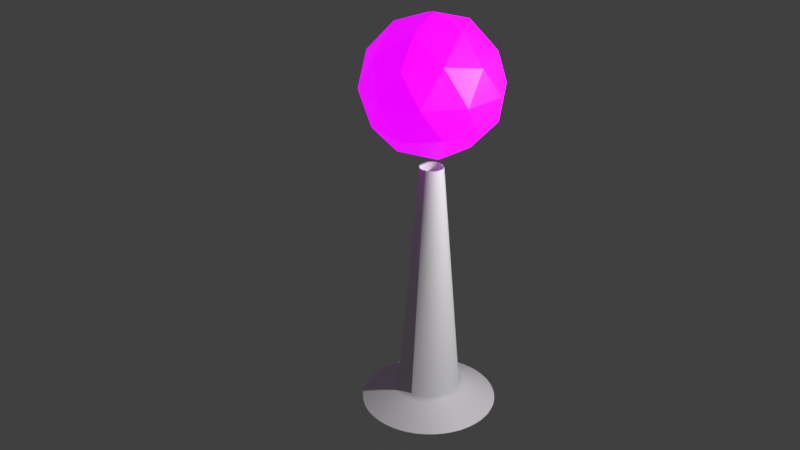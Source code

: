 # Source: AlienStructureDevice.blend  (saved by Blender 2.93.20; exported with 4.5.12 LTS)
import bpy
from mathutils import Matrix  # noqa: F401  (used for matrix-valued properties, if any)

bpy.ops.wm.read_factory_settings(use_empty=True)
scene = bpy.context.scene
scene.name = 'Scene'

# ---- collections
col_collection = bpy.data.collections.new('Collection'); scene.collection.children.link(col_collection)

# ---- materials (node trees are filled in below, after node groups)
mat_material_001 = bpy.data.materials.new('Material.001')
mat_material_001.use_transparent_shadow = False
mat_material_002 = bpy.data.materials.new('Material.002')
mat_material_002.use_transparent_shadow = False

# ---- material node trees
mat_material_001.use_nodes = True; mat_material_001.node_tree.nodes.clear()
_N = mat_material_001.node_tree.nodes; _L = mat_material_001.node_tree.links
n0 = _N.new('ShaderNodeBsdfPrincipled'); n0.name = 'Principled BSDF'; n0.location = (10, 300)
n0.distribution = 'GGX'
n0.subsurface_method = 'BURLEY'
n0.inputs[0].default_value = (0.7991, 0.0, 1.0, 1.0)
n0.inputs[3].default_value = 1.45
n0.inputs[27].default_value = (0.7991, 0.0, 1.0, 1.0)
n0.inputs[28].default_value = 1.0
n1 = _N.new('ShaderNodeOutputMaterial'); n1.name = 'Material Output'; n1.location = (300, 300)
_L.new(n0.outputs[0], n1.inputs[0])
n1.is_active_output = True
mat_material_002.use_nodes = True; mat_material_002.node_tree.nodes.clear()
_N = mat_material_002.node_tree.nodes; _L = mat_material_002.node_tree.links
n0 = _N.new('ShaderNodeBsdfPrincipled'); n0.name = 'Principled BSDF'; n0.location = (10, 300)
n0.distribution = 'GGX'
n0.subsurface_method = 'BURLEY'
n0.inputs[3].default_value = 1.45
n0.inputs[27].default_value = (0.0, 0.0, 0.0, 1.0)
n0.inputs[28].default_value = 1.0
n1 = _N.new('ShaderNodeOutputMaterial'); n1.name = 'Material Output'; n1.location = (300, 300)
_L.new(n0.outputs[0], n1.inputs[0])
n1.is_active_output = True

# ---- world
world_world = bpy.data.worlds.new('World'); scene.world = world_world
world_world.use_nodes = True; world_world.node_tree.nodes.clear()
_N = world_world.node_tree.nodes; _L = world_world.node_tree.links
n0 = _N.new('ShaderNodeOutputWorld'); n0.name = 'World Output'; n0.location = (300, 300)
n1 = _N.new('ShaderNodeBackground'); n1.name = 'Background'; n1.location = (10, 300)
n1.inputs[0].default_value = (0.05088, 0.05088, 0.05088, 1.0)
_L.new(n1.outputs[0], n0.inputs[0])
n0.is_active_output = True
world_world.color = (0.05088, 0.05088, 0.05088)
world_world.use_sun_shadow = False
world_world.sun_shadow_jitter_overblur = 0.0

# ---- cameras
cam_camera = bpy.data.cameras.new('Camera')
cam_camera.clip_end = 100.0
cam_camera.ortho_scale = 7.314

# ---- lights
light_light = bpy.data.lights.new('Light', 'POINT')
light_light.transmission_factor = 0.0
light_light.energy = 1000.0
light_light.shadow_soft_size = 0.1
light_light.shadow_maximum_resolution = 0.006
light_light.use_absolute_resolution = True

# ---- meshes
me_cone = bpy.data.meshes.new('Cone')
me_cone.from_pydata([(-1.283e-09, 1.0, -0.2682), (0.09802, 0.9952, -0.2682), (0.1951, 0.9808, -0.2682), (0.2903, 0.9569, -0.2682), (0.3827, 0.9239, -0.2682), (0.4714, 0.8819, -0.2682), (0.5556, 0.8315, -0.2682), (0.6344, 0.773, -0.2682), (0.7071, 0.7071, -0.2682), (0.773, 0.6344, -0.2682), (0.8315, 0.5556, -0.2682), (0.8819, 0.4714, -0.2682), (0.9239, 0.3827, -0.2682), (0.9569, 0.2903, -0.2682), (0.9808, 0.1951, -0.2682), (0.9952, 0.09802, -0.2682), (1.0, -6.783e-08, -0.2682), (0.9952, -0.09802, -0.2682), (0.9808, -0.1951, -0.2682), (0.9569, -0.2903, -0.2682), (0.9239, -0.3827, -0.2682), (0.8819, -0.4714, -0.2682), (0.8315, -0.5556, -0.2682), (0.773, -0.6344, -0.2682), (0.7071, -0.7071, -0.2682), (0.6344, -0.773, -0.2682), (0.5556, -0.8315, -0.2682), (0.4714, -0.8819, -0.2682), (0.3827, -0.9239, -0.2682), (0.2903, -0.9569, -0.2682), (0.1951, -0.9808, -0.2682), (0.09802, -0.9952, -0.2682), (-8.871e-08, -1.0, -0.2682), (-0.09802, -0.9952, -0.2682), (-0.1951, -0.9808, -0.2682), (-0.2903, -0.9569, -0.2682), (-0.3827, -0.9239, -0.2682), (-0.4714, -0.8819, -0.2682), (-0.5556, -0.8315, -0.2682), (-0.6344, -0.773, -0.2682), (-0.7071, -0.7071, -0.2682), (-0.773, -0.6344, -0.2682), (-0.8315, -0.5556, -0.2682), (-0.8819, -0.4714, -0.2682), (-0.9239, -0.3827, -0.2682), (-0.9569, -0.2903, -0.2682), (-0.9808, -0.1951, -0.2682), (-0.9952, -0.09802, -0.2682), (-1.0, -1.219e-08, -0.2682), (-0.9952, 0.09802, -0.2682), (-0.9808, 0.1951, -0.2682), (-0.9569, 0.2903, -0.2682), (-0.9239, 0.3827, -0.2682), (-0.8819, 0.4714, -0.2682), (-0.8315, 0.5556, -0.2682), (-0.773, 0.6344, -0.2682), (-0.7071, 0.7071, -0.2682), (-0.6344, 0.773, -0.2682), (-0.5556, 0.8315, -0.2682), (-0.4714, 0.8819, -0.2682), (-0.3827, 0.9239, -0.2682), (-0.2903, 0.9569, -0.2682), (-0.1951, 0.9808, -0.2682), (-0.09802, 0.9952, -0.2682), (-1.283e-09, 0.9091, -0.2228), (-1.283e-09, 0.8182, -0.1773), (-1.283e-09, 0.7273, -0.1319), (-1.283e-09, 0.6364, -0.08641), (-1.283e-09, 0.5455, -0.04095), (-1.283e-09, 0.4545, 0.004503), (0.04455, 0.4524, 0.004503), (0.05346, 0.5428, -0.04095), (0.06237, 0.6333, -0.08641), (0.07129, 0.7238, -0.1319), (0.0802, 0.8142, -0.1773), (0.08911, 0.9047, -0.2228), (0.08868, 0.4458, 0.004503), (0.1064, 0.535, -0.04095), (0.1241, 0.6241, -0.08641), (0.1419, 0.7133, -0.1319), (0.1596, 0.8025, -0.1773), (0.1774, 0.8916, -0.2228), (0.1319, 0.435, 0.004503), (0.1583, 0.522, -0.04095), (0.1847, 0.609, -0.08641), (0.2111, 0.696, -0.1319), (0.2375, 0.783, -0.1773), (0.2639, 0.8699, -0.2228), (0.1739, 0.4199, 0.004503), (0.2087, 0.5039, -0.04095), (0.2435, 0.5879, -0.08641), (0.2783, 0.6719, -0.1319), (0.3131, 0.7559, -0.1773), (0.3479, 0.8399, -0.2228), (0.2143, 0.4009, 0.004503), (0.2571, 0.481, -0.04095), (0.3, 0.5612, -0.08641), (0.3428, 0.6414, -0.1319), (0.3857, 0.7216, -0.1773), (0.4285, 0.8017, -0.2228), (0.2525, 0.3779, 0.004503), (0.303, 0.4535, -0.04095), (0.3535, 0.5291, -0.08641), (0.4041, 0.6047, -0.1319), (0.4546, 0.6803, -0.1773), (0.5051, 0.7559, -0.2228), (0.2884, 0.3514, 0.004503), (0.346, 0.4216, -0.04095), (0.4037, 0.4919, -0.08641), (0.4614, 0.5622, -0.1319), (0.519, 0.6325, -0.1773), (0.5767, 0.7027, -0.2228), (0.3214, 0.3214, 0.004503), (0.3857, 0.3857, -0.04095), (0.45, 0.45, -0.08641), (0.5143, 0.5143, -0.1319), (0.5785, 0.5785, -0.1773), (0.6428, 0.6428, -0.2228), (0.3514, 0.2884, 0.004503), (0.4216, 0.346, -0.04095), (0.4919, 0.4037, -0.08641), (0.5622, 0.4614, -0.1319), (0.6325, 0.519, -0.1773), (0.7027, 0.5767, -0.2228), (0.3779, 0.2525, 0.004503), (0.4535, 0.303, -0.04095), (0.5291, 0.3535, -0.08641), (0.6047, 0.4041, -0.1319), (0.6803, 0.4546, -0.1773), (0.7559, 0.5051, -0.2228), (0.4009, 0.2143, 0.004503), (0.481, 0.2571, -0.04095), (0.5612, 0.3, -0.08641), (0.6414, 0.3428, -0.1319), (0.7216, 0.3857, -0.1773), (0.8017, 0.4285, -0.2228), (0.4199, 0.1739, 0.004503), (0.5039, 0.2087, -0.04095), (0.5879, 0.2435, -0.08641), (0.6719, 0.2783, -0.1319), (0.7559, 0.3131, -0.1773), (0.8399, 0.3479, -0.2228), (0.435, 0.1319, 0.004503), (0.522, 0.1583, -0.04095), (0.609, 0.1847, -0.08641), (0.696, 0.2111, -0.1319), (0.783, 0.2375, -0.1773), (0.8699, 0.2639, -0.2228), (0.4458, 0.08868, 0.004503), (0.535, 0.1064, -0.04095), (0.6241, 0.1241, -0.08641), (0.7133, 0.1419, -0.1319), (0.8025, 0.1596, -0.1773), (0.8916, 0.1774, -0.2228), (0.4524, 0.04455, 0.004503), (0.5428, 0.05346, -0.04095), (0.6333, 0.06237, -0.08641), (0.7238, 0.07129, -0.1319), (0.8142, 0.0802, -0.1773), (0.9047, 0.08911, -0.2228), (0.4545, -4.398e-08, 0.004503), (0.5455, -4.796e-08, -0.04095), (0.6364, -5.193e-08, -0.08641), (0.7273, -5.59e-08, -0.1319), (0.8182, -5.988e-08, -0.1773), (0.9091, -6.385e-08, -0.2228), (0.4524, -0.04455, 0.004503), (0.5428, -0.05346, -0.04095), (0.6333, -0.06237, -0.08641), (0.7238, -0.07129, -0.1319), (0.8142, -0.0802, -0.1773), (0.9047, -0.08911, -0.2228), (0.4458, -0.08868, 0.004503), (0.535, -0.1064, -0.04095), (0.6241, -0.1241, -0.08641), (0.7133, -0.1419, -0.1319), (0.8025, -0.1596, -0.1773), (0.8916, -0.1774, -0.2228), (0.435, -0.1319, 0.004503), (0.522, -0.1583, -0.04095), (0.609, -0.1847, -0.08641), (0.696, -0.2111, -0.1319), (0.783, -0.2375, -0.1773), (0.8699, -0.2639, -0.2228), (0.4199, -0.1739, 0.004503), (0.5039, -0.2087, -0.04095), (0.5879, -0.2435, -0.08641), (0.6719, -0.2783, -0.1319), (0.7559, -0.3131, -0.1773), (0.8399, -0.3479, -0.2228), (0.4009, -0.2143, 0.004503), (0.481, -0.2571, -0.04095), (0.5612, -0.3, -0.08641), (0.6414, -0.3428, -0.1319), (0.7216, -0.3857, -0.1773), (0.8017, -0.4285, -0.2228), (0.3779, -0.2525, 0.004503), (0.4535, -0.303, -0.04095), (0.5291, -0.3535, -0.08641), (0.6047, -0.4041, -0.1319), (0.6803, -0.4546, -0.1773), (0.7559, -0.5051, -0.2228), (0.3514, -0.2884, 0.004503), (0.4216, -0.346, -0.04095), (0.4919, -0.4037, -0.08641), (0.5622, -0.4614, -0.1319), (0.6325, -0.519, -0.1773), (0.7027, -0.5767, -0.2228), (0.3214, -0.3214, 0.004503), (0.3857, -0.3857, -0.04095), (0.45, -0.45, -0.08641), (0.5143, -0.5143, -0.1319), (0.5785, -0.5785, -0.1773), (0.6428, -0.6428, -0.2228), (0.2884, -0.3514, 0.004503), (0.346, -0.4216, -0.04095), (0.4037, -0.4919, -0.08641), (0.4614, -0.5622, -0.1319), (0.519, -0.6325, -0.1773), (0.5767, -0.7027, -0.2228), (0.2525, -0.3779, 0.004503), (0.303, -0.4535, -0.04095), (0.3535, -0.5291, -0.08641), (0.4041, -0.6047, -0.1319), (0.4546, -0.6803, -0.1773), (0.5051, -0.7559, -0.2228), (0.2143, -0.4009, 0.004503), (0.2571, -0.481, -0.04095), (0.3, -0.5612, -0.08641), (0.3428, -0.6414, -0.1319), (0.3857, -0.7216, -0.1773), (0.4285, -0.8017, -0.2228), (0.1739, -0.4199, 0.004503), (0.2087, -0.5039, -0.04095), (0.2435, -0.5879, -0.08641), (0.2783, -0.6719, -0.1319), (0.3131, -0.7559, -0.1773), (0.3479, -0.8399, -0.2228), (0.1319, -0.435, 0.004503), (0.1583, -0.522, -0.04095), (0.1847, -0.609, -0.08641), (0.2111, -0.696, -0.1319), (0.2375, -0.783, -0.1773), (0.2639, -0.8699, -0.2228), (0.08868, -0.4458, 0.004503), (0.1064, -0.535, -0.04095), (0.1241, -0.6241, -0.08641), (0.1419, -0.7133, -0.1319), (0.1596, -0.8025, -0.1773), (0.1774, -0.8916, -0.2228), (0.04455, -0.4524, 0.004503), (0.05346, -0.5428, -0.04095), (0.06237, -0.6333, -0.08641), (0.07129, -0.7238, -0.1319), (0.0802, -0.8142, -0.1773), (0.08911, -0.9047, -0.2228), (-4.102e-08, -0.4545, 0.004503), (-4.897e-08, -0.5455, -0.04095), (-5.692e-08, -0.6364, -0.08641), (-6.486e-08, -0.7273, -0.1319), (-7.281e-08, -0.8182, -0.1773), (-8.076e-08, -0.9091, -0.2228), (-0.04455, -0.4524, 0.004503), (-0.05346, -0.5428, -0.04095), (-0.06237, -0.6333, -0.08641), (-0.07129, -0.7238, -0.1319), (-0.0802, -0.8142, -0.1773), (-0.08911, -0.9047, -0.2228), (-0.08868, -0.4458, 0.004503), (-0.1064, -0.535, -0.04095), (-0.1241, -0.6241, -0.08641), (-0.1419, -0.7133, -0.1319), (-0.1596, -0.8025, -0.1773), (-0.1774, -0.8916, -0.2228), (-0.1319, -0.435, 0.004503), (-0.1583, -0.522, -0.04095), (-0.1847, -0.609, -0.08641), (-0.2111, -0.696, -0.1319), (-0.2375, -0.783, -0.1773), (-0.2639, -0.8699, -0.2228), (-0.1739, -0.4199, 0.004503), (-0.2087, -0.5039, -0.04095), (-0.2435, -0.5879, -0.08641), (-0.2783, -0.6719, -0.1319), (-0.3131, -0.7559, -0.1773), (-0.3479, -0.8399, -0.2228), (-0.2143, -0.4009, 0.004503), (-0.2571, -0.481, -0.04095), (-0.3, -0.5612, -0.08641), (-0.3428, -0.6414, -0.1319), (-0.3857, -0.7216, -0.1773), (-0.4285, -0.8017, -0.2228), (-0.2525, -0.3779, 0.004503), (-0.303, -0.4535, -0.04095), (-0.3535, -0.5291, -0.08641), (-0.4041, -0.6047, -0.1319), (-0.4546, -0.6803, -0.1773), (-0.5051, -0.7559, -0.2228), (-0.2884, -0.3514, 0.004503), (-0.346, -0.4216, -0.04095), (-0.4037, -0.4919, -0.08641), (-0.4614, -0.5622, -0.1319), (-0.519, -0.6325, -0.1773), (-0.5767, -0.7027, -0.2228), (-0.3214, -0.3214, 0.004503), (-0.3857, -0.3857, -0.04095), (-0.45, -0.45, -0.08641), (-0.5143, -0.5143, -0.1319), (-0.5785, -0.5785, -0.1773), (-0.6428, -0.6428, -0.2228), (-0.3514, -0.2884, 0.004503), (-0.4216, -0.346, -0.04095), (-0.4919, -0.4037, -0.08641), (-0.5622, -0.4614, -0.1319), (-0.6325, -0.519, -0.1773), (-0.7027, -0.5767, -0.2228), (-0.3779, -0.2525, 0.004503), (-0.4535, -0.303, -0.04095), (-0.5291, -0.3535, -0.08641), (-0.6047, -0.4041, -0.1319), (-0.6803, -0.4546, -0.1773), (-0.7559, -0.5051, -0.2228), (-0.4009, -0.2143, 0.004503), (-0.481, -0.2571, -0.04095), (-0.5612, -0.3, -0.08641), (-0.6414, -0.3428, -0.1319), (-0.7216, -0.3857, -0.1773), (-0.8017, -0.4285, -0.2228), (-0.4199, -0.1739, 0.004503), (-0.5039, -0.2087, -0.04095), (-0.5879, -0.2435, -0.08641), (-0.6719, -0.2783, -0.1319), (-0.7559, -0.3131, -0.1773), (-0.8399, -0.3479, -0.2228), (-0.435, -0.1319, 0.004503), (-0.522, -0.1583, -0.04095), (-0.609, -0.1847, -0.08641), (-0.696, -0.2111, -0.1319), (-0.783, -0.2375, -0.1773), (-0.8699, -0.2639, -0.2228), (-0.4458, -0.08868, 0.004503), (-0.535, -0.1064, -0.04095), (-0.6241, -0.1241, -0.08641), (-0.7133, -0.1419, -0.1319), (-0.8025, -0.1596, -0.1773), (-0.8916, -0.1774, -0.2228), (-0.4524, -0.04455, 0.004503), (-0.5428, -0.05346, -0.04095), (-0.6333, -0.06237, -0.08641), (-0.7238, -0.07129, -0.1319), (-0.8142, -0.0802, -0.1773), (-0.9047, -0.08911, -0.2228), (-0.017, 0.1726, 3.51), (-0.03383, 0.1701, 3.51), (-0.05034, 0.166, 3.51), (-0.06637, 0.1602, 3.51), (-0.4545, -1.869e-08, 0.004503), (-0.5455, -1.761e-08, -0.04095), (-0.6364, -1.653e-08, -0.08641), (-0.7273, -1.544e-08, -0.1319), (-0.8182, -1.436e-08, -0.1773), (-0.9091, -1.327e-08, -0.2228), (-0.08175, 0.1529, 3.51), (-0.09635, 0.1442, 3.51), (-0.11, 0.1341, 3.51), (-0.1226, 0.1226, 3.51), (-0.4524, 0.04455, 0.004503), (-0.5428, 0.05346, -0.04095), (-0.6333, 0.06237, -0.08641), (-0.7238, 0.07129, -0.1319), (-0.8142, 0.0802, -0.1773), (-0.9047, 0.08911, -0.2228), (-0.1341, 0.11, 3.51), (-0.1442, 0.09635, 3.51), (-0.1529, 0.08175, 3.51), (-0.1602, 0.06637, 3.51), (-0.4458, 0.08868, 0.004503), (-0.535, 0.1064, -0.04095), (-0.6241, 0.1241, -0.08641), (-0.7133, 0.1419, -0.1319), (-0.8025, 0.1596, -0.1773), (-0.8916, 0.1774, -0.2228), (-0.166, 0.05034, 3.51), (-0.1701, 0.03383, 3.51), (-0.1726, 0.017, 3.51), (-0.1734, -3.392e-08, 3.51), (-0.435, 0.1319, 0.004503), (-0.522, 0.1583, -0.04095), (-0.609, 0.1847, -0.08641), (-0.696, 0.2111, -0.1319), (-0.783, 0.2375, -0.1773), (-0.8699, 0.2639, -0.2228), (-0.1726, -0.017, 3.51), (-0.1701, -0.03383, 3.51), (-0.166, -0.05034, 3.51), (-0.1602, -0.06637, 3.51), (-0.4199, 0.1739, 0.004503), (-0.5039, 0.2087, -0.04095), (-0.5879, 0.2435, -0.08641), (-0.6719, 0.2783, -0.1319), (-0.7559, 0.3131, -0.1773), (-0.8399, 0.3479, -0.2228), (-0.1529, -0.08175, 3.51), (-0.1442, -0.09635, 3.51), (-0.1341, -0.11, 3.51), (-0.1226, -0.1226, 3.51), (-0.4009, 0.2143, 0.004503), (-0.481, 0.2571, -0.04095), (-0.5612, 0.3, -0.08641), (-0.6414, 0.3428, -0.1319), (-0.7216, 0.3857, -0.1773), (-0.8017, 0.4285, -0.2228), (-0.11, -0.1341, 3.51), (-0.09635, -0.1442, 3.51), (-0.08175, -0.1529, 3.51), (-0.06637, -0.1602, 3.51), (-0.3779, 0.2525, 0.004503), (-0.4535, 0.303, -0.04095), (-0.5291, 0.3535, -0.08641), (-0.6047, 0.4041, -0.1319), (-0.6803, 0.4546, -0.1773), (-0.7559, 0.5051, -0.2228), (-0.05034, -0.166, 3.51), (-0.03383, -0.1701, 3.51), (-0.017, -0.1726, 3.51), (-1.17e-08, -0.1734, 3.51), (-0.3514, 0.2884, 0.004503), (-0.4216, 0.346, -0.04095), (-0.4919, 0.4037, -0.08641), (-0.5622, 0.4614, -0.1319), (-0.6325, 0.519, -0.1773), (-0.7027, 0.5767, -0.2228), (0.017, -0.1726, 3.51), (0.03383, -0.1701, 3.51), (0.05034, -0.166, 3.51), (0.06637, -0.1602, 3.51), (-0.3214, 0.3214, 0.004503), (-0.3857, 0.3857, -0.04095), (-0.45, 0.45, -0.08641), (-0.5143, 0.5143, -0.1319), (-0.5785, 0.5785, -0.1773), (-0.6428, 0.6428, -0.2228), (0.08175, -0.1529, 3.51), (0.09635, -0.1442, 3.51), (0.11, -0.1341, 3.51), (0.1226, -0.1226, 3.51), (-0.2884, 0.3514, 0.004503), (-0.346, 0.4216, -0.04095), (-0.4037, 0.4919, -0.08641), (-0.4614, 0.5622, -0.1319), (-0.519, 0.6325, -0.1773), (-0.5767, 0.7027, -0.2228), (0.1341, -0.11, 3.51), (0.1442, -0.09635, 3.51), (0.1529, -0.08175, 3.51), (0.1602, -0.06637, 3.51), (-0.2525, 0.3779, 0.004503), (-0.303, 0.4535, -0.04095), (-0.3535, 0.5291, -0.08641), (-0.4041, 0.6047, -0.1319), (-0.4546, 0.6803, -0.1773), (-0.5051, 0.7559, -0.2228), (0.166, -0.05034, 3.51), (0.1701, -0.03383, 3.51), (0.1726, -0.017, 3.51), (0.1734, -4.356e-08, 3.51), (-0.2143, 0.4009, 0.004503), (-0.2571, 0.481, -0.04095), (-0.3, 0.5612, -0.08641), (-0.3428, 0.6414, -0.1319), (-0.3857, 0.7216, -0.1773), (-0.4285, 0.8017, -0.2228), (0.1726, 0.017, 3.51), (0.1701, 0.03383, 3.51), (0.166, 0.05034, 3.51), (0.1602, 0.06637, 3.51), (-0.1739, 0.4199, 0.004503), (-0.2087, 0.5039, -0.04095), (-0.2435, 0.5879, -0.08641), (-0.2783, 0.6719, -0.1319), (-0.3131, 0.7559, -0.1773), (-0.3479, 0.8399, -0.2228), (0.1529, 0.08175, 3.51), (0.1442, 0.09635, 3.51), (0.1341, 0.11, 3.51), (0.1226, 0.1226, 3.51), (-0.1319, 0.435, 0.004503), (-0.1583, 0.522, -0.04095), (-0.1847, 0.609, -0.08641), (-0.2111, 0.696, -0.1319), (-0.2375, 0.783, -0.1773), (-0.2639, 0.8699, -0.2228), (0.11, 0.1341, 3.51), (0.09635, 0.1442, 3.51), (0.08175, 0.1529, 3.51), (0.06637, 0.1602, 3.51), (-0.08868, 0.4458, 0.004503), (-0.1064, 0.535, -0.04095), (-0.1241, 0.6241, -0.08641), (-0.1419, 0.7133, -0.1319), (-0.1596, 0.8025, -0.1773), (-0.1774, 0.8916, -0.2228), (0.05034, 0.166, 3.51), (0.03383, 0.1701, 3.51), (0.017, 0.1726, 3.51), (3.458e-09, 0.1734, 3.51), (-0.04455, 0.4524, 0.004503), (-0.05346, 0.5428, -0.04095), (-0.06237, 0.6333, -0.08641), (-0.07129, 0.7238, -0.1319), (-0.0802, 0.8142, -0.1773), (-0.08911, 0.9047, -0.2228), (0.0, 0.0, 3.68), (0.7236, -0.5257, 4.233), (-0.2764, -0.8506, 4.233), (-0.8944, 0.0, 4.233), (-0.2764, 0.8506, 4.233), (0.7236, 0.5257, 4.233), (0.2764, -0.8506, 5.127), (-0.7236, -0.5257, 5.127), (-0.7236, 0.5257, 5.127), (0.2764, 0.8506, 5.127), (0.8944, 0.0, 5.127), (0.0, 0.0, 5.68), (-0.1625, -0.5, 3.829), (0.4253, -0.309, 3.829), (0.2629, -0.809, 4.154), (0.8506, 0.0, 4.154), (0.4253, 0.309, 3.829), (-0.5257, 0.0, 3.829), (-0.6882, -0.5, 4.154), (-0.1625, 0.5, 3.829), (-0.6882, 0.5, 4.154), (0.2629, 0.809, 4.154), (0.9511, -0.309, 4.68), (0.9511, 0.309, 4.68), (0.0, -1.0, 4.68), (0.5878, -0.809, 4.68), (-0.9511, -0.309, 4.68), (-0.5878, -0.809, 4.68), (-0.5878, 0.809, 4.68), (-0.9511, 0.309, 4.68), (0.5878, 0.809, 4.68), (0.0, 1.0, 4.68), (0.6882, -0.5, 5.206), (-0.2629, -0.809, 5.206), (-0.8506, 0.0, 5.206), (-0.2629, 0.809, 5.206), (0.6882, 0.5, 5.206), (0.1625, -0.5, 5.531), (0.5257, 0.0, 5.531), (-0.4253, -0.309, 5.531), (-0.4253, 0.309, 5.531), (0.1625, 0.5, 5.531)], [], [(63, 511, 64, 0), (511, 510, 65, 64), (510, 509, 66, 65), (509, 508, 67, 66), (508, 507, 68, 67), (507, 506, 69, 68), (62, 501, 511, 63), (501, 500, 510, 511), (500, 499, 509, 510), (499, 498, 508, 509), (498, 497, 507, 508), (497, 496, 506, 507), (238, 232, 435, 434), (112, 106, 492, 485), (506, 496, 353, 352), (316, 310, 404, 403), (61, 491, 501, 62), (491, 490, 500, 501), (490, 489, 499, 500), (489, 488, 498, 499), (488, 487, 497, 498), (487, 486, 496, 497), (190, 184, 455, 454), (426, 416, 373, 372), (268, 262, 424, 423), (142, 136, 475, 474), (60, 481, 491, 61), (481, 480, 490, 491), (480, 479, 489, 490), (479, 478, 488, 489), (478, 477, 487, 488), (477, 476, 486, 487), (346, 340, 393, 392), (220, 214, 444, 443), (94, 88, 495, 494), (476, 466, 362, 355), (59, 471, 481, 60), (471, 470, 480, 481), (470, 469, 479, 480), (469, 468, 478, 479), (468, 467, 477, 478), (467, 466, 476, 477), (298, 292, 413, 412), (172, 166, 464, 463), (396, 386, 382, 375), (250, 244, 433, 432), (58, 461, 471, 59), (461, 460, 470, 471), (460, 459, 469, 470), (459, 458, 468, 469), (458, 457, 467, 468), (457, 456, 466, 467), (124, 118, 484, 483), (328, 322, 402, 395), (202, 196, 453, 452), (76, 70, 504, 503), (57, 451, 461, 58), (451, 450, 460, 461), (450, 449, 459, 460), (449, 448, 458, 459), (448, 447, 457, 458), (447, 446, 456, 457), (446, 436, 365, 364), (280, 274, 422, 415), (154, 148, 473, 472), (366, 356, 385, 384), (56, 441, 451, 57), (441, 440, 450, 451), (440, 439, 449, 450), (439, 438, 448, 449), (438, 437, 447, 448), (437, 436, 446, 447), (232, 226, 442, 435), (106, 100, 493, 492), (496, 486, 354, 353), (310, 304, 405, 404), (55, 431, 441, 56), (431, 430, 440, 441), (430, 429, 439, 440), (429, 428, 438, 439), (428, 427, 437, 438), (427, 426, 436, 437), (184, 178, 462, 455), (416, 406, 374, 373), (262, 256, 425, 424), (136, 130, 482, 475), (54, 421, 431, 55), (421, 420, 430, 431), (420, 419, 429, 430), (419, 418, 428, 429), (418, 417, 427, 428), (417, 416, 426, 427), (340, 334, 394, 393), (214, 208, 445, 444), (88, 82, 502, 495), (466, 456, 363, 362), (53, 411, 421, 54), (411, 410, 420, 421), (410, 409, 419, 420), (409, 408, 418, 419), (408, 407, 417, 418), (407, 406, 416, 417), (292, 286, 414, 413), (166, 160, 465, 464), (386, 376, 383, 382), (244, 238, 434, 433), (52, 401, 411, 53), (401, 400, 410, 411), (400, 399, 409, 410), (399, 398, 408, 409), (398, 397, 407, 408), (397, 396, 406, 407), (118, 112, 485, 484), (69, 506, 352, 505), (322, 316, 403, 402), (196, 190, 454, 453), (51, 391, 401, 52), (391, 390, 400, 401), (390, 389, 399, 400), (389, 388, 398, 399), (388, 387, 397, 398), (387, 386, 396, 397), (70, 69, 505, 504), (436, 426, 372, 365), (274, 268, 423, 422), (148, 142, 474, 473), (50, 381, 391, 51), (381, 380, 390, 391), (380, 379, 389, 390), (379, 378, 388, 389), (378, 377, 387, 388), (377, 376, 386, 387), (356, 346, 392, 385), (226, 220, 443, 442), (100, 94, 494, 493), (486, 476, 355, 354), (49, 371, 381, 50), (371, 370, 380, 381), (370, 369, 379, 380), (369, 368, 378, 379), (368, 367, 377, 378), (367, 366, 376, 377), (304, 298, 412, 405), (178, 172, 463, 462), (406, 396, 375, 374), (256, 250, 432, 425), (48, 361, 371, 49), (361, 360, 370, 371), (360, 359, 369, 370), (359, 358, 368, 369), (358, 357, 367, 368), (357, 356, 366, 367), (130, 124, 483, 482), (334, 328, 395, 394), (208, 202, 452, 445), (82, 76, 503, 502), (47, 351, 361, 48), (351, 350, 360, 361), (350, 349, 359, 360), (349, 348, 358, 359), (348, 347, 357, 358), (347, 346, 356, 357), (456, 446, 364, 363), (286, 280, 415, 414), (160, 154, 472, 465), (376, 366, 384, 383), (46, 345, 351, 47), (345, 344, 350, 351), (344, 343, 349, 350), (343, 342, 348, 349), (342, 341, 347, 348), (341, 340, 346, 347), (45, 339, 345, 46), (339, 338, 344, 345), (338, 337, 343, 344), (337, 336, 342, 343), (336, 335, 341, 342), (335, 334, 340, 341), (44, 333, 339, 45), (333, 332, 338, 339), (332, 331, 337, 338), (331, 330, 336, 337), (330, 329, 335, 336), (329, 328, 334, 335), (43, 327, 333, 44), (327, 326, 332, 333), (326, 325, 331, 332), (325, 324, 330, 331), (324, 323, 329, 330), (323, 322, 328, 329), (42, 321, 327, 43), (321, 320, 326, 327), (320, 319, 325, 326), (319, 318, 324, 325), (318, 317, 323, 324), (317, 316, 322, 323), (41, 315, 321, 42), (315, 314, 320, 321), (314, 313, 319, 320), (313, 312, 318, 319), (312, 311, 317, 318), (311, 310, 316, 317), (40, 309, 315, 41), (309, 308, 314, 315), (308, 307, 313, 314), (307, 306, 312, 313), (306, 305, 311, 312), (305, 304, 310, 311), (39, 303, 309, 40), (303, 302, 308, 309), (302, 301, 307, 308), (301, 300, 306, 307), (300, 299, 305, 306), (299, 298, 304, 305), (38, 297, 303, 39), (297, 296, 302, 303), (296, 295, 301, 302), (295, 294, 300, 301), (294, 293, 299, 300), (293, 292, 298, 299), (37, 291, 297, 38), (291, 290, 296, 297), (290, 289, 295, 296), (289, 288, 294, 295), (288, 287, 293, 294), (287, 286, 292, 293), (36, 285, 291, 37), (285, 284, 290, 291), (284, 283, 289, 290), (283, 282, 288, 289), (282, 281, 287, 288), (281, 280, 286, 287), (35, 279, 285, 36), (279, 278, 284, 285), (278, 277, 283, 284), (277, 276, 282, 283), (276, 275, 281, 282), (275, 274, 280, 281), (34, 273, 279, 35), (273, 272, 278, 279), (272, 271, 277, 278), (271, 270, 276, 277), (270, 269, 275, 276), (269, 268, 274, 275), (33, 267, 273, 34), (267, 266, 272, 273), (266, 265, 271, 272), (265, 264, 270, 271), (264, 263, 269, 270), (263, 262, 268, 269), (32, 261, 267, 33), (261, 260, 266, 267), (260, 259, 265, 266), (259, 258, 264, 265), (258, 257, 263, 264), (257, 256, 262, 263), (31, 255, 261, 32), (255, 254, 260, 261), (254, 253, 259, 260), (253, 252, 258, 259), (252, 251, 257, 258), (251, 250, 256, 257), (30, 249, 255, 31), (249, 248, 254, 255), (248, 247, 253, 254), (247, 246, 252, 253), (246, 245, 251, 252), (245, 244, 250, 251), (29, 243, 249, 30), (243, 242, 248, 249), (242, 241, 247, 248), (241, 240, 246, 247), (240, 239, 245, 246), (239, 238, 244, 245), (28, 237, 243, 29), (237, 236, 242, 243), (236, 235, 241, 242), (235, 234, 240, 241), (234, 233, 239, 240), (233, 232, 238, 239), (27, 231, 237, 28), (231, 230, 236, 237), (230, 229, 235, 236), (229, 228, 234, 235), (228, 227, 233, 234), (227, 226, 232, 233), (26, 225, 231, 27), (225, 224, 230, 231), (224, 223, 229, 230), (223, 222, 228, 229), (222, 221, 227, 228), (221, 220, 226, 227), (25, 219, 225, 26), (219, 218, 224, 225), (218, 217, 223, 224), (217, 216, 222, 223), (216, 215, 221, 222), (215, 214, 220, 221), (24, 213, 219, 25), (213, 212, 218, 219), (212, 211, 217, 218), (211, 210, 216, 217), (210, 209, 215, 216), (209, 208, 214, 215), (23, 207, 213, 24), (207, 206, 212, 213), (206, 205, 211, 212), (205, 204, 210, 211), (204, 203, 209, 210), (203, 202, 208, 209), (22, 201, 207, 23), (201, 200, 206, 207), (200, 199, 205, 206), (199, 198, 204, 205), (198, 197, 203, 204), (197, 196, 202, 203), (21, 195, 201, 22), (195, 194, 200, 201), (194, 193, 199, 200), (193, 192, 198, 199), (192, 191, 197, 198), (191, 190, 196, 197), (20, 189, 195, 21), (189, 188, 194, 195), (188, 187, 193, 194), (187, 186, 192, 193), (186, 185, 191, 192), (185, 184, 190, 191), (19, 183, 189, 20), (183, 182, 188, 189), (182, 181, 187, 188), (181, 180, 186, 187), (180, 179, 185, 186), (179, 178, 184, 185), (18, 177, 183, 19), (177, 176, 182, 183), (176, 175, 181, 182), (175, 174, 180, 181), (174, 173, 179, 180), (173, 172, 178, 179), (17, 171, 177, 18), (171, 170, 176, 177), (170, 169, 175, 176), (169, 168, 174, 175), (168, 167, 173, 174), (167, 166, 172, 173), (16, 165, 171, 17), (165, 164, 170, 171), (164, 163, 169, 170), (163, 162, 168, 169), (162, 161, 167, 168), (161, 160, 166, 167), (15, 159, 165, 16), (159, 158, 164, 165), (158, 157, 163, 164), (157, 156, 162, 163), (156, 155, 161, 162), (155, 154, 160, 161), (14, 153, 159, 15), (153, 152, 158, 159), (152, 151, 157, 158), (151, 150, 156, 157), (150, 149, 155, 156), (149, 148, 154, 155), (13, 147, 153, 14), (147, 146, 152, 153), (146, 145, 151, 152), (145, 144, 150, 151), (144, 143, 149, 150), (143, 142, 148, 149), (12, 141, 147, 13), (141, 140, 146, 147), (140, 139, 145, 146), (139, 138, 144, 145), (138, 137, 143, 144), (137, 136, 142, 143), (11, 135, 141, 12), (135, 134, 140, 141), (134, 133, 139, 140), (133, 132, 138, 139), (132, 131, 137, 138), (131, 130, 136, 137), (10, 129, 135, 11), (129, 128, 134, 135), (128, 127, 133, 134), (127, 126, 132, 133), (126, 125, 131, 132), (125, 124, 130, 131), (9, 123, 129, 10), (123, 122, 128, 129), (122, 121, 127, 128), (121, 120, 126, 127), (120, 119, 125, 126), (119, 118, 124, 125), (8, 117, 123, 9), (117, 116, 122, 123), (116, 115, 121, 122), (115, 114, 120, 121), (114, 113, 119, 120), (113, 112, 118, 119), (7, 111, 117, 8), (111, 110, 116, 117), (110, 109, 115, 116), (109, 108, 114, 115), (108, 107, 113, 114), (107, 106, 112, 113), (6, 105, 111, 7), (105, 104, 110, 111), (104, 103, 109, 110), (103, 102, 108, 109), (102, 101, 107, 108), (101, 100, 106, 107), (5, 99, 105, 6), (99, 98, 104, 105), (98, 97, 103, 104), (97, 96, 102, 103), (96, 95, 101, 102), (95, 94, 100, 101), (4, 93, 99, 5), (93, 92, 98, 99), (92, 91, 97, 98), (91, 90, 96, 97), (90, 89, 95, 96), (89, 88, 94, 95), (3, 87, 93, 4), (87, 86, 92, 93), (86, 85, 91, 92), (85, 84, 90, 91), (84, 83, 89, 90), (83, 82, 88, 89), (2, 81, 87, 3), (81, 80, 86, 87), (80, 79, 85, 86), (79, 78, 84, 85), (78, 77, 83, 84), (77, 76, 82, 83), (1, 75, 81, 2), (75, 74, 80, 81), (74, 73, 79, 80), (73, 72, 78, 79), (72, 71, 77, 78), (71, 70, 76, 77), (0, 64, 75, 1), (64, 65, 74, 75), (65, 66, 73, 74), (66, 67, 72, 73), (67, 68, 71, 72), (68, 69, 70, 71), (512, 525, 524), (513, 525, 527), (512, 524, 529), (512, 529, 531), (512, 531, 528), (513, 527, 534), (514, 526, 536), (515, 530, 538), (516, 532, 540), (517, 533, 542), (513, 534, 537), (514, 536, 539), (515, 538, 541), (516, 540, 543), (517, 542, 535), (518, 544, 549), (519, 545, 551), (520, 546, 552), (521, 547, 553), (522, 548, 550), (550, 553, 523), (550, 548, 553), (548, 521, 553), (553, 552, 523), (553, 547, 552), (547, 520, 552), (552, 551, 523), (552, 546, 551), (546, 519, 551), (551, 549, 523), (551, 545, 549), (545, 518, 549), (549, 550, 523), (549, 544, 550), (544, 522, 550), (535, 548, 522), (535, 542, 548), (542, 521, 548), (543, 547, 521), (543, 540, 547), (540, 520, 547), (541, 546, 520), (541, 538, 546), (538, 519, 546), (539, 545, 519), (539, 536, 545), (536, 518, 545), (537, 544, 518), (537, 534, 544), (534, 522, 544), (542, 543, 521), (542, 533, 543), (533, 516, 543), (540, 541, 520), (540, 532, 541), (532, 515, 541), (538, 539, 519), (538, 530, 539), (530, 514, 539), (536, 537, 518), (536, 526, 537), (526, 513, 537), (534, 535, 522), (534, 527, 535), (527, 517, 535), (528, 533, 517), (528, 531, 533), (531, 516, 533), (531, 532, 516), (531, 529, 532), (529, 515, 532), (529, 530, 515), (529, 524, 530), (524, 514, 530), (527, 528, 517), (527, 525, 528), (525, 512, 528), (524, 526, 514), (524, 525, 526), (525, 513, 526)])
me_cone.polygons.foreach_set('use_smooth', [1, 1, 1, 1, 1, 1, 1, 1, 1, 1, 1, 1, 1, 1, 1, 1, 1, 1, 1, 1, 1, 1, 1, 1, 1, 1, 1, 1, 1, 1, 1, 1, 1, 1, 1, 1, 1, 1, 1, 1, 1, 1, 1, 1, 1, 1, 1, 1, 1, 1, 1, 1, 1, 1, 1, 1, 1, 1, 1, 1, 1, 1, 1, 1, 1, 1, 1, 1, 1, 1, 1, 1, 1, 1, 1, 1, 1, 1, 1, 1, 1, 1, 1, 1, 1, 1, 1, 1, 1, 1, 1, 1, 1, 1, 1, 1, 1, 1, 1, 1, 1, 1, 1, 1, 1, 1, 1, 1, 1, 1, 1, 1, 1, 1, 1, 1, 1, 1, 1, 1, 1, 1, 1, 1, 1, 1, 1, 1, 1, 1, 1, 1, 1, 1, 1, 1, 1, 1, 1, 1, 1, 1, 1, 1, 1, 1, 1, 1, 1, 1, 1, 1, 1, 1, 1, 1, 1, 1, 1, 1, 1, 1, 1, 1, 1, 1, 1, 1, 1, 1, 1, 1, 1, 1, 1, 1, 1, 1, 1, 1, 1, 1, 1, 1, 1, 1, 1, 1, 1, 1, 1, 1, 1, 1, 1, 1, 1, 1, 1, 1, 1, 1, 1, 1, 1, 1, 1, 1, 1, 1, 1, 1, 1, 1, 1, 1, 1, 1, 1, 1, 1, 1, 1, 1, 1, 1, 1, 1, 1, 1, 1, 1, 1, 1, 1, 1, 1, 1, 1, 1, 1, 1, 1, 1, 1, 1, 1, 1, 1, 1, 1, 1, 1, 1, 1, 1, 1, 1, 1, 1, 1, 1, 1, 1, 1, 1, 1, 1, 1, 1, 1, 1, 1, 1, 1, 1, 1, 1, 1, 1, 1, 1, 1, 1, 1, 1, 1, 1, 1, 1, 1, 1, 1, 1, 1, 1, 1, 1, 1, 1, 1, 1, 1, 1, 1, 1, 1, 1, 1, 1, 1, 1, 1, 1, 1, 1, 1, 1, 1, 1, 1, 1, 1, 1, 1, 1, 1, 1, 1, 1, 1, 1, 1, 1, 1, 1, 1, 1, 1, 1, 1, 1, 1, 1, 1, 1, 1, 1, 1, 1, 1, 1, 1, 1, 1, 1, 1, 1, 1, 1, 1, 1, 1, 1, 1, 1, 1, 1, 1, 1, 1, 1, 1, 1, 1, 1, 1, 1, 1, 1, 1, 1, 1, 1, 1, 1, 1, 1, 1, 1, 1, 1, 1, 1, 1, 1, 1, 1, 1, 1, 1, 1, 1, 1, 1, 1, 1, 1, 1, 1, 1, 1, 1, 1, 1, 1, 1, 1, 1, 1, 1, 1, 1, 1, 1, 1, 1, 1, 1, 1, 1, 1, 1, 1, 1, 1, 1, 1, 1, 1, 1, 1, 1, 1, 1, 1, 1, 1, 0, 0, 0, 0, 0, 0, 0, 0, 0, 0, 0, 0, 0, 0, 0, 0, 0, 0, 0, 0, 0, 0, 0, 0, 0, 0, 0, 0, 0, 0, 0, 0, 0, 0, 0, 0, 0, 0, 0, 0, 0, 0, 0, 0, 0, 0, 0, 0, 0, 0, 0, 0, 0, 0, 0, 0, 0, 0, 0, 0, 0, 0, 0, 0, 0, 0, 0, 0, 0, 0, 0, 0, 0, 0, 0, 0, 0, 0, 0, 0])
me_cone.polygons.foreach_set('material_index', [1, 1, 1, 1, 1, 1, 1, 1, 1, 1, 1, 1, 1, 1, 1, 1, 1, 1, 1, 1, 1, 1, 1, 1, 1, 1, 1, 1, 1, 1, 1, 1, 1, 1, 1, 1, 1, 1, 1, 1, 1, 1, 1, 1, 1, 1, 1, 1, 1, 1, 1, 1, 1, 1, 1, 1, 1, 1, 1, 1, 1, 1, 1, 1, 1, 1, 1, 1, 1, 1, 1, 1, 1, 1, 1, 1, 1, 1, 1, 1, 1, 1, 1, 1, 1, 1, 1, 1, 1, 1, 1, 1, 1, 1, 1, 1, 1, 1, 1, 1, 1, 1, 1, 1, 1, 1, 1, 1, 1, 1, 1, 1, 1, 1, 1, 1, 1, 1, 1, 1, 1, 1, 1, 1, 1, 1, 1, 1, 1, 1, 1, 1, 1, 1, 1, 1, 1, 1, 1, 1, 1, 1, 1, 1, 1, 1, 1, 1, 1, 1, 1, 1, 1, 1, 1, 1, 1, 1, 1, 1, 1, 1, 1, 1, 1, 1, 1, 1, 1, 1, 1, 1, 1, 1, 1, 1, 1, 1, 1, 1, 1, 1, 1, 1, 1, 1, 1, 1, 1, 1, 1, 1, 1, 1, 1, 1, 1, 1, 1, 1, 1, 1, 1, 1, 1, 1, 1, 1, 1, 1, 1, 1, 1, 1, 1, 1, 1, 1, 1, 1, 1, 1, 1, 1, 1, 1, 1, 1, 1, 1, 1, 1, 1, 1, 1, 1, 1, 1, 1, 1, 1, 1, 1, 1, 1, 1, 1, 1, 1, 1, 1, 1, 1, 1, 1, 1, 1, 1, 1, 1, 1, 1, 1, 1, 1, 1, 1, 1, 1, 1, 1, 1, 1, 1, 1, 1, 1, 1, 1, 1, 1, 1, 1, 1, 1, 1, 1, 1, 1, 1, 1, 1, 1, 1, 1, 1, 1, 1, 1, 1, 1, 1, 1, 1, 1, 1, 1, 1, 1, 1, 1, 1, 1, 1, 1, 1, 1, 1, 1, 1, 1, 1, 1, 1, 1, 1, 1, 1, 1, 1, 1, 1, 1, 1, 1, 1, 1, 1, 1, 1, 1, 1, 1, 1, 1, 1, 1, 1, 1, 1, 1, 1, 1, 1, 1, 1, 1, 1, 1, 1, 1, 1, 1, 1, 1, 1, 1, 1, 1, 1, 1, 1, 1, 1, 1, 1, 1, 1, 1, 1, 1, 1, 1, 1, 1, 1, 1, 1, 1, 1, 1, 1, 1, 1, 1, 1, 1, 1, 1, 1, 1, 1, 1, 1, 1, 1, 1, 1, 1, 1, 1, 1, 1, 1, 1, 1, 1, 1, 1, 1, 1, 1, 1, 1, 1, 1, 1, 1, 1, 1, 1, 1, 1, 1, 1, 1, 1, 1, 1, 1, 1, 1, 1, 1, 1, 1, 1, 1, 0, 0, 0, 0, 0, 0, 0, 0, 0, 0, 0, 0, 0, 0, 0, 0, 0, 0, 0, 0, 0, 0, 0, 0, 0, 0, 0, 0, 0, 0, 0, 0, 0, 0, 0, 0, 0, 0, 0, 0, 0, 0, 0, 0, 0, 0, 0, 0, 0, 0, 0, 0, 0, 0, 0, 0, 0, 0, 0, 0, 0, 0, 0, 0, 0, 0, 0, 0, 0, 0, 0, 0, 0, 0, 0, 0, 0, 0, 0, 0])
_uv = me_cone.uv_layers.new(name='UVMap')
_uv.uv.foreach_set('vector', [0.451, 0.9976, 0.4554, 0.9524, 0.5, 0.9545, 0.5, 1.0, 0.4554, 0.9524, 0.4599, 0.9071, 0.5, 0.9091, 0.5, 0.9545, 0.4599, 0.9071, 0.4644, 0.8619, 0.5, 0.8636, 0.5, 0.9091, 0.4644, 0.8619, 0.4688, 0.8166, 0.5, 0.8182, 0.5, 0.8636, 0.4688, 0.8166, 0.4733, 0.7714, 0.5, 0.7727, 0.5, 0.8182, 0.4733, 0.7714, 0.4777, 0.7262, 0.5, 0.7273, 0.5, 0.7727, 0.4025, 0.9904, 0.4113, 0.9458, 0.4554, 0.9524, 0.451, 0.9976, 0.4113, 0.9458, 0.4202, 0.9012, 0.4599, 0.9071, 0.4554, 0.9524, 0.4202, 0.9012, 0.4291, 0.8566, 0.4644, 0.8619, 0.4599, 0.9071, 0.4291, 0.8566, 0.4379, 0.8121, 0.4688, 0.8166, 0.4644, 0.8619, 0.4379, 0.8121, 0.4468, 0.7675, 0.4733, 0.7714, 0.4688, 0.8166, 0.4468, 0.7675, 0.4557, 0.7229, 0.4777, 0.7262, 0.4733, 0.7714, 0.566, 0.2825, 0.587, 0.29, 0.587, 0.29, 0.566, 0.2825, 0.6607, 0.6607, 0.6442, 0.6757, 0.6442, 0.6757, 0.6607, 0.6607, 0.4777, 0.7262, 0.4557, 0.7229, 0.4557, 0.7229, 0.4777, 0.7262, 0.311, 0.3737, 0.3243, 0.3558, 0.3243, 0.3558, 0.311, 0.3737, 0.3549, 0.9785, 0.3681, 0.935, 0.4113, 0.9458, 0.4025, 0.9904, 0.3681, 0.935, 0.3812, 0.8915, 0.4202, 0.9012, 0.4113, 0.9458, 0.3812, 0.8915, 0.3944, 0.848, 0.4291, 0.8566, 0.4202, 0.9012, 0.3944, 0.848, 0.4076, 0.8045, 0.4379, 0.8121, 0.4291, 0.8566, 0.4076, 0.8045, 0.4208, 0.761, 0.4468, 0.7675, 0.4379, 0.8121, 0.4208, 0.761, 0.434, 0.7175, 0.4557, 0.7229, 0.4468, 0.7675, 0.7004, 0.3929, 0.71, 0.413, 0.71, 0.413, 0.7004, 0.3929, 0.3243, 0.6442, 0.311, 0.6263, 0.311, 0.6263, 0.3243, 0.6442, 0.4557, 0.2771, 0.4777, 0.2738, 0.4777, 0.2738, 0.4557, 0.2771, 0.7175, 0.566, 0.71, 0.587, 0.71, 0.587, 0.7175, 0.566, 0.3087, 0.9619, 0.3261, 0.9199, 0.3681, 0.935, 0.3549, 0.9785, 0.3261, 0.9199, 0.3434, 0.878, 0.3812, 0.8915, 0.3681, 0.935, 0.3434, 0.878, 0.3608, 0.836, 0.3944, 0.848, 0.3812, 0.8915, 0.3608, 0.836, 0.3782, 0.794, 0.4076, 0.8045, 0.3944, 0.848, 0.3782, 0.794, 0.3956, 0.752, 0.4208, 0.761, 0.4076, 0.8045, 0.3956, 0.752, 0.413, 0.71, 0.434, 0.7175, 0.4208, 0.761, 0.2738, 0.4777, 0.2771, 0.4557, 0.2771, 0.4557, 0.2738, 0.4777, 0.6263, 0.311, 0.6442, 0.3243, 0.6442, 0.3243, 0.6263, 0.311, 0.6071, 0.7004, 0.587, 0.71, 0.587, 0.71, 0.6071, 0.7004, 0.413, 0.71, 0.3929, 0.7004, 0.3929, 0.7004, 0.413, 0.71, 0.2643, 0.941, 0.2857, 0.9009, 0.3261, 0.9199, 0.3087, 0.9619, 0.2857, 0.9009, 0.3072, 0.8608, 0.3434, 0.878, 0.3261, 0.9199, 0.3072, 0.8608, 0.3286, 0.8207, 0.3608, 0.836, 0.3434, 0.878, 0.3286, 0.8207, 0.35, 0.7806, 0.3782, 0.794, 0.3608, 0.836, 0.35, 0.7806, 0.3714, 0.7405, 0.3956, 0.752, 0.3782, 0.794, 0.3714, 0.7405, 0.3929, 0.7004, 0.413, 0.71, 0.3956, 0.752, 0.3558, 0.3243, 0.3737, 0.311, 0.3737, 0.311, 0.3558, 0.3243, 0.7229, 0.4557, 0.7262, 0.4777, 0.7262, 0.4777, 0.7229, 0.4557, 0.29, 0.587, 0.2825, 0.566, 0.2825, 0.566, 0.29, 0.587, 0.5223, 0.2738, 0.5443, 0.2771, 0.5443, 0.2771, 0.5223, 0.2738, 0.2222, 0.9157, 0.2475, 0.8779, 0.2857, 0.9009, 0.2643, 0.941, 0.2475, 0.8779, 0.2727, 0.8401, 0.3072, 0.8608, 0.2857, 0.9009, 0.2727, 0.8401, 0.298, 0.8024, 0.3286, 0.8207, 0.3072, 0.8608, 0.298, 0.8024, 0.3232, 0.7646, 0.35, 0.7806, 0.3286, 0.8207, 0.3232, 0.7646, 0.3485, 0.7268, 0.3714, 0.7405, 0.35, 0.7806, 0.3485, 0.7268, 0.3737, 0.689, 0.3929, 0.7004, 0.3714, 0.7405, 0.689, 0.6263, 0.6757, 0.6442, 0.6757, 0.6442, 0.689, 0.6263, 0.29, 0.413, 0.2996, 0.3929, 0.2996, 0.3929, 0.29, 0.413, 0.6757, 0.3558, 0.689, 0.3737, 0.689, 0.3737, 0.6757, 0.3558, 0.5443, 0.7229, 0.5223, 0.7262, 0.5223, 0.7262, 0.5443, 0.7229, 0.1828, 0.8865, 0.2116, 0.8514, 0.2475, 0.8779, 0.2222, 0.9157, 0.2116, 0.8514, 0.2405, 0.8162, 0.2727, 0.8401, 0.2475, 0.8779, 0.2405, 0.8162, 0.2693, 0.7811, 0.298, 0.8024, 0.2727, 0.8401, 0.2693, 0.7811, 0.2981, 0.746, 0.3232, 0.7646, 0.298, 0.8024, 0.2981, 0.746, 0.327, 0.7108, 0.3485, 0.7268, 0.3232, 0.7646, 0.327, 0.7108, 0.3558, 0.6757, 0.3737, 0.689, 0.3485, 0.7268, 0.3558, 0.6757, 0.3393, 0.6607, 0.3393, 0.6607, 0.3558, 0.6757, 0.413, 0.29, 0.434, 0.2825, 0.434, 0.2825, 0.413, 0.29, 0.7262, 0.5223, 0.7229, 0.5443, 0.7229, 0.5443, 0.7262, 0.5223, 0.2738, 0.5223, 0.2727, 0.5, 0.2727, 0.5, 0.2738, 0.5223, 0.1464, 0.8536, 0.1786, 0.8214, 0.2116, 0.8514, 0.1828, 0.8865, 0.1786, 0.8214, 0.2107, 0.7893, 0.2405, 0.8162, 0.2116, 0.8514, 0.2107, 0.7893, 0.2429, 0.7571, 0.2693, 0.7811, 0.2405, 0.8162, 0.2429, 0.7571, 0.275, 0.725, 0.2981, 0.746, 0.2693, 0.7811, 0.275, 0.725, 0.3072, 0.6928, 0.327, 0.7108, 0.2981, 0.746, 0.3072, 0.6928, 0.3393, 0.6607, 0.3558, 0.6757, 0.327, 0.7108, 0.587, 0.29, 0.6071, 0.2996, 0.6071, 0.2996, 0.587, 0.29, 0.6442, 0.6757, 0.6263, 0.689, 0.6263, 0.689, 0.6442, 0.6757, 0.4557, 0.7229, 0.434, 0.7175, 0.434, 0.7175, 0.4557, 0.7229, 0.3243, 0.3558, 0.3393, 0.3393, 0.3393, 0.3393, 0.3243, 0.3558, 0.1135, 0.8172, 0.1486, 0.7884, 0.1786, 0.8214, 0.1464, 0.8536, 0.1486, 0.7884, 0.1838, 0.7595, 0.2107, 0.7893, 0.1786, 0.8214, 0.1838, 0.7595, 0.2189, 0.7307, 0.2429, 0.7571, 0.2107, 0.7893, 0.2189, 0.7307, 0.254, 0.7019, 0.275, 0.725, 0.2429, 0.7571, 0.254, 0.7019, 0.2892, 0.673, 0.3072, 0.6928, 0.275, 0.725, 0.2892, 0.673, 0.3243, 0.6442, 0.3393, 0.6607, 0.3072, 0.6928, 0.71, 0.413, 0.7175, 0.434, 0.7175, 0.434, 0.71, 0.413, 0.311, 0.6263, 0.2996, 0.6071, 0.2996, 0.6071, 0.311, 0.6263, 0.4777, 0.2738, 0.5, 0.2727, 0.5, 0.2727, 0.4777, 0.2738, 0.71, 0.587, 0.7004, 0.6071, 0.7004, 0.6071, 0.71, 0.587, 0.08427, 0.7778, 0.1221, 0.7525, 0.1486, 0.7884, 0.1135, 0.8172, 0.1221, 0.7525, 0.1599, 0.7273, 0.1838, 0.7595, 0.1486, 0.7884, 0.1599, 0.7273, 0.1976, 0.702, 0.2189, 0.7307, 0.1838, 0.7595, 0.1976, 0.702, 0.2354, 0.6768, 0.254, 0.7019, 0.2189, 0.7307, 0.2354, 0.6768, 0.2732, 0.6515, 0.2892, 0.673, 0.254, 0.7019, 0.2732, 0.6515, 0.311, 0.6263, 0.3243, 0.6442, 0.2892, 0.673, 0.2771, 0.4557, 0.2825, 0.434, 0.2825, 0.434, 0.2771, 0.4557, 0.6442, 0.3243, 0.6607, 0.3393, 0.6607, 0.3393, 0.6442, 0.3243, 0.587, 0.71, 0.566, 0.7175, 0.566, 0.7175, 0.587, 0.71, 0.3929, 0.7004, 0.3737, 0.689, 0.3737, 0.689, 0.3929, 0.7004, 0.05904, 0.7357, 0.09913, 0.7143, 0.1221, 0.7525, 0.08427, 0.7778, 0.09913, 0.7143, 0.1392, 0.6928, 0.1599, 0.7273, 0.1221, 0.7525, 0.1392, 0.6928, 0.1793, 0.6714, 0.1976, 0.702, 0.1599, 0.7273, 0.1793, 0.6714, 0.2194, 0.65, 0.2354, 0.6768, 0.1976, 0.702, 0.2194, 0.65, 0.2595, 0.6286, 0.2732, 0.6515, 0.2354, 0.6768, 0.2595, 0.6286, 0.2996, 0.6071, 0.311, 0.6263, 0.2732, 0.6515, 0.3737, 0.311, 0.3929, 0.2996, 0.3929, 0.2996, 0.3737, 0.311, 0.7262, 0.4777, 0.7273, 0.5, 0.7273, 0.5, 0.7262, 0.4777, 0.2825, 0.566, 0.2771, 0.5443, 0.2771, 0.5443, 0.2825, 0.566, 0.5443, 0.2771, 0.566, 0.2825, 0.566, 0.2825, 0.5443, 0.2771, 0.03806, 0.6913, 0.08005, 0.6739, 0.09913, 0.7143, 0.05904, 0.7357, 0.08005, 0.6739, 0.122, 0.6566, 0.1392, 0.6928, 0.09913, 0.7143, 0.122, 0.6566, 0.164, 0.6392, 0.1793, 0.6714, 0.1392, 0.6928, 0.164, 0.6392, 0.206, 0.6218, 0.2194, 0.65, 0.1793, 0.6714, 0.206, 0.6218, 0.248, 0.6044, 0.2595, 0.6286, 0.2194, 0.65, 0.248, 0.6044, 0.29, 0.587, 0.2996, 0.6071, 0.2595, 0.6286, 0.6757, 0.6442, 0.6607, 0.6607, 0.6607, 0.6607, 0.6757, 0.6442, 0.5, 0.7273, 0.4777, 0.7262, 0.4777, 0.7262, 0.5, 0.7273, 0.2996, 0.3929, 0.311, 0.3737, 0.311, 0.3737, 0.2996, 0.3929, 0.689, 0.3737, 0.7004, 0.3929, 0.7004, 0.3929, 0.689, 0.3737, 0.02153, 0.6451, 0.06503, 0.6319, 0.08005, 0.6739, 0.03806, 0.6913, 0.06503, 0.6319, 0.1085, 0.6188, 0.122, 0.6566, 0.08005, 0.6739, 0.1085, 0.6188, 0.152, 0.6056, 0.164, 0.6392, 0.122, 0.6566, 0.152, 0.6056, 0.1955, 0.5924, 0.206, 0.6218, 0.164, 0.6392, 0.1955, 0.5924, 0.239, 0.5792, 0.248, 0.6044, 0.206, 0.6218, 0.239, 0.5792, 0.2825, 0.566, 0.29, 0.587, 0.248, 0.6044, 0.5223, 0.7262, 0.5, 0.7273, 0.5, 0.7273, 0.5223, 0.7262, 0.3393, 0.6607, 0.3243, 0.6442, 0.3243, 0.6442, 0.3393, 0.6607, 0.434, 0.2825, 0.4557, 0.2771, 0.4557, 0.2771, 0.434, 0.2825, 0.7229, 0.5443, 0.7175, 0.566, 0.7175, 0.566, 0.7229, 0.5443, 0.009607, 0.5975, 0.05419, 0.5887, 0.06503, 0.6319, 0.02153, 0.6451, 0.05419, 0.5887, 0.09877, 0.5798, 0.1085, 0.6188, 0.06503, 0.6319, 0.09877, 0.5798, 0.1434, 0.5709, 0.152, 0.6056, 0.1085, 0.6188, 0.1434, 0.5709, 0.1879, 0.5621, 0.1955, 0.5924, 0.152, 0.6056, 0.1879, 0.5621, 0.2325, 0.5532, 0.239, 0.5792, 0.1955, 0.5924, 0.2325, 0.5532, 0.2771, 0.5443, 0.2825, 0.566, 0.239, 0.5792, 0.2727, 0.5, 0.2738, 0.4777, 0.2738, 0.4777, 0.2727, 0.5, 0.6071, 0.2996, 0.6263, 0.311, 0.6263, 0.311, 0.6071, 0.2996, 0.6263, 0.689, 0.6071, 0.7004, 0.6071, 0.7004, 0.6263, 0.689, 0.434, 0.7175, 0.413, 0.71, 0.413, 0.71, 0.434, 0.7175, 0.002408, 0.549, 0.04764, 0.5446, 0.05419, 0.5887, 0.009607, 0.5975, 0.04764, 0.5446, 0.09288, 0.5401, 0.09877, 0.5798, 0.05419, 0.5887, 0.09288, 0.5401, 0.1381, 0.5356, 0.1434, 0.5709, 0.09877, 0.5798, 0.1381, 0.5356, 0.1834, 0.5312, 0.1879, 0.5621, 0.1434, 0.5709, 0.1834, 0.5312, 0.2286, 0.5267, 0.2325, 0.5532, 0.1879, 0.5621, 0.2286, 0.5267, 0.2738, 0.5223, 0.2771, 0.5443, 0.2325, 0.5532, 0.3393, 0.3393, 0.3558, 0.3243, 0.3558, 0.3243, 0.3393, 0.3393, 0.7175, 0.434, 0.7229, 0.4557, 0.7229, 0.4557, 0.7175, 0.434, 0.2996, 0.6071, 0.29, 0.587, 0.29, 0.587, 0.2996, 0.6071, 0.5, 0.2727, 0.5223, 0.2738, 0.5223, 0.2738, 0.5, 0.2727, 0.0, 0.5, 0.04545, 0.5, 0.04764, 0.5446, 0.002408, 0.549, 0.04545, 0.5, 0.09091, 0.5, 0.09288, 0.5401, 0.04764, 0.5446, 0.09091, 0.5, 0.1364, 0.5, 0.1381, 0.5356, 0.09288, 0.5401, 0.1364, 0.5, 0.1818, 0.5, 0.1834, 0.5312, 0.1381, 0.5356, 0.1818, 0.5, 0.2273, 0.5, 0.2286, 0.5267, 0.1834, 0.5312, 0.2273, 0.5, 0.2727, 0.5, 0.2738, 0.5223, 0.2286, 0.5267, 0.7004, 0.6071, 0.689, 0.6263, 0.689, 0.6263, 0.7004, 0.6071, 0.2825, 0.434, 0.29, 0.413, 0.29, 0.413, 0.2825, 0.434, 0.6607, 0.3393, 0.6757, 0.3558, 0.6757, 0.3558, 0.6607, 0.3393, 0.566, 0.7175, 0.5443, 0.7229, 0.5443, 0.7229, 0.566, 0.7175, 0.002408, 0.451, 0.04764, 0.4554, 0.04545, 0.5, 0.0, 0.5, 0.04764, 0.4554, 0.09288, 0.4599, 0.09091, 0.5, 0.04545, 0.5, 0.09288, 0.4599, 0.1381, 0.4644, 0.1364, 0.5, 0.09091, 0.5, 0.1381, 0.4644, 0.1834, 0.4688, 0.1818, 0.5, 0.1364, 0.5, 0.1834, 0.4688, 0.2286, 0.4733, 0.2273, 0.5, 0.1818, 0.5, 0.2286, 0.4733, 0.2738, 0.4777, 0.2727, 0.5, 0.2273, 0.5, 0.3737, 0.689, 0.3558, 0.6757, 0.3558, 0.6757, 0.3737, 0.689, 0.3929, 0.2996, 0.413, 0.29, 0.413, 0.29, 0.3929, 0.2996, 0.7273, 0.5, 0.7262, 0.5223, 0.7262, 0.5223, 0.7273, 0.5, 0.2771, 0.5443, 0.2738, 0.5223, 0.2738, 0.5223, 0.2771, 0.5443, 0.009607, 0.4025, 0.05419, 0.4113, 0.04764, 0.4554, 0.002408, 0.451, 0.05419, 0.4113, 0.09877, 0.4202, 0.09288, 0.4599, 0.04764, 0.4554, 0.09877, 0.4202, 0.1434, 0.4291, 0.1381, 0.4644, 0.09288, 0.4599, 0.1434, 0.4291, 0.1879, 0.4379, 0.1834, 0.4688, 0.1381, 0.4644, 0.1879, 0.4379, 0.2325, 0.4468, 0.2286, 0.4733, 0.1834, 0.4688, 0.2325, 0.4468, 0.2771, 0.4557, 0.2738, 0.4777, 0.2286, 0.4733, 0.02153, 0.3549, 0.06503, 0.3681, 0.05419, 0.4113, 0.009607, 0.4025, 0.06503, 0.3681, 0.1085, 0.3812, 0.09877, 0.4202, 0.05419, 0.4113, 0.1085, 0.3812, 0.152, 0.3944, 0.1434, 0.4291, 0.09877, 0.4202, 0.152, 0.3944, 0.1955, 0.4076, 0.1879, 0.4379, 0.1434, 0.4291, 0.1955, 0.4076, 0.239, 0.4208, 0.2325, 0.4468, 0.1879, 0.4379, 0.239, 0.4208, 0.2825, 0.434, 0.2771, 0.4557, 0.2325, 0.4468, 0.03806, 0.3087, 0.08005, 0.3261, 0.06503, 0.3681, 0.02153, 0.3549, 0.08005, 0.3261, 0.122, 0.3434, 0.1085, 0.3812, 0.06503, 0.3681, 0.122, 0.3434, 0.164, 0.3608, 0.152, 0.3944, 0.1085, 0.3812, 0.164, 0.3608, 0.206, 0.3782, 0.1955, 0.4076, 0.152, 0.3944, 0.206, 0.3782, 0.248, 0.3956, 0.239, 0.4208, 0.1955, 0.4076, 0.248, 0.3956, 0.29, 0.413, 0.2825, 0.434, 0.239, 0.4208, 0.05904, 0.2643, 0.09913, 0.2857, 0.08005, 0.3261, 0.03806, 0.3087, 0.09913, 0.2857, 0.1392, 0.3072, 0.122, 0.3434, 0.08005, 0.3261, 0.1392, 0.3072, 0.1793, 0.3286, 0.164, 0.3608, 0.122, 0.3434, 0.1793, 0.3286, 0.2194, 0.35, 0.206, 0.3782, 0.164, 0.3608, 0.2194, 0.35, 0.2595, 0.3714, 0.248, 0.3956, 0.206, 0.3782, 0.2595, 0.3714, 0.2996, 0.3929, 0.29, 0.413, 0.248, 0.3956, 0.08427, 0.2222, 0.1221, 0.2475, 0.09913, 0.2857, 0.05904, 0.2643, 0.1221, 0.2475, 0.1599, 0.2727, 0.1392, 0.3072, 0.09913, 0.2857, 0.1599, 0.2727, 0.1976, 0.298, 0.1793, 0.3286, 0.1392, 0.3072, 0.1976, 0.298, 0.2354, 0.3232, 0.2194, 0.35, 0.1793, 0.3286, 0.2354, 0.3232, 0.2732, 0.3485, 0.2595, 0.3714, 0.2194, 0.35, 0.2732, 0.3485, 0.311, 0.3737, 0.2996, 0.3929, 0.2595, 0.3714, 0.1135, 0.1828, 0.1486, 0.2116, 0.1221, 0.2475, 0.08427, 0.2222, 0.1486, 0.2116, 0.1838, 0.2405, 0.1599, 0.2727, 0.1221, 0.2475, 0.1838, 0.2405, 0.2189, 0.2693, 0.1976, 0.298, 0.1599, 0.2727, 0.2189, 0.2693, 0.254, 0.2981, 0.2354, 0.3232, 0.1976, 0.298, 0.254, 0.2981, 0.2892, 0.327, 0.2732, 0.3485, 0.2354, 0.3232, 0.2892, 0.327, 0.3243, 0.3558, 0.311, 0.3737, 0.2732, 0.3485, 0.1464, 0.1464, 0.1786, 0.1786, 0.1486, 0.2116, 0.1135, 0.1828, 0.1786, 0.1786, 0.2107, 0.2107, 0.1838, 0.2405, 0.1486, 0.2116, 0.2107, 0.2107, 0.2429, 0.2429, 0.2189, 0.2693, 0.1838, 0.2405, 0.2429, 0.2429, 0.275, 0.275, 0.254, 0.2981, 0.2189, 0.2693, 0.275, 0.275, 0.3072, 0.3072, 0.2892, 0.327, 0.254, 0.2981, 0.3072, 0.3072, 0.3393, 0.3393, 0.3243, 0.3558, 0.2892, 0.327, 0.1828, 0.1135, 0.2116, 0.1486, 0.1786, 0.1786, 0.1464, 0.1464, 0.2116, 0.1486, 0.2405, 0.1838, 0.2107, 0.2107, 0.1786, 0.1786, 0.2405, 0.1838, 0.2693, 0.2189, 0.2429, 0.2429, 0.2107, 0.2107, 0.2693, 0.2189, 0.2981, 0.254, 0.275, 0.275, 0.2429, 0.2429, 0.2981, 0.254, 0.327, 0.2892, 0.3072, 0.3072, 0.275, 0.275, 0.327, 0.2892, 0.3558, 0.3243, 0.3393, 0.3393, 0.3072, 0.3072, 0.2222, 0.08427, 0.2475, 0.1221, 0.2116, 0.1486, 0.1828, 0.1135, 0.2475, 0.1221, 0.2727, 0.1599, 0.2405, 0.1838, 0.2116, 0.1486, 0.2727, 0.1599, 0.298, 0.1976, 0.2693, 0.2189, 0.2405, 0.1838, 0.298, 0.1976, 0.3232, 0.2354, 0.2981, 0.254, 0.2693, 0.2189, 0.3232, 0.2354, 0.3485, 0.2732, 0.327, 0.2892, 0.2981, 0.254, 0.3485, 0.2732, 0.3737, 0.311, 0.3558, 0.3243, 0.327, 0.2892, 0.2643, 0.05904, 0.2857, 0.09913, 0.2475, 0.1221, 0.2222, 0.08427, 0.2857, 0.09913, 0.3072, 0.1392, 0.2727, 0.1599, 0.2475, 0.1221, 0.3072, 0.1392, 0.3286, 0.1793, 0.298, 0.1976, 0.2727, 0.1599, 0.3286, 0.1793, 0.35, 0.2194, 0.3232, 0.2354, 0.298, 0.1976, 0.35, 0.2194, 0.3714, 0.2595, 0.3485, 0.2732, 0.3232, 0.2354, 0.3714, 0.2595, 0.3929, 0.2996, 0.3737, 0.311, 0.3485, 0.2732, 0.3087, 0.03806, 0.3261, 0.08005, 0.2857, 0.09913, 0.2643, 0.05904, 0.3261, 0.08005, 0.3434, 0.122, 0.3072, 0.1392, 0.2857, 0.09913, 0.3434, 0.122, 0.3608, 0.164, 0.3286, 0.1793, 0.3072, 0.1392, 0.3608, 0.164, 0.3782, 0.206, 0.35, 0.2194, 0.3286, 0.1793, 0.3782, 0.206, 0.3956, 0.248, 0.3714, 0.2595, 0.35, 0.2194, 0.3956, 0.248, 0.413, 0.29, 0.3929, 0.2996, 0.3714, 0.2595, 0.3549, 0.02153, 0.3681, 0.06503, 0.3261, 0.08005, 0.3087, 0.03806, 0.3681, 0.06503, 0.3812, 0.1085, 0.3434, 0.122, 0.3261, 0.08005, 0.3812, 0.1085, 0.3944, 0.152, 0.3608, 0.164, 0.3434, 0.122, 0.3944, 0.152, 0.4076, 0.1955, 0.3782, 0.206, 0.3608, 0.164, 0.4076, 0.1955, 0.4208, 0.239, 0.3956, 0.248, 0.3782, 0.206, 0.4208, 0.239, 0.434, 0.2825, 0.413, 0.29, 0.3956, 0.248, 0.4025, 0.009607, 0.4113, 0.05419, 0.3681, 0.06503, 0.3549, 0.02153, 0.4113, 0.05419, 0.4202, 0.09877, 0.3812, 0.1085, 0.3681, 0.06503, 0.4202, 0.09877, 0.4291, 0.1434, 0.3944, 0.152, 0.3812, 0.1085, 0.4291, 0.1434, 0.4379, 0.1879, 0.4076, 0.1955, 0.3944, 0.152, 0.4379, 0.1879, 0.4468, 0.2325, 0.4208, 0.239, 0.4076, 0.1955, 0.4468, 0.2325, 0.4557, 0.2771, 0.434, 0.2825, 0.4208, 0.239, 0.451, 0.002408, 0.4554, 0.04764, 0.4113, 0.05419, 0.4025, 0.009607, 0.4554, 0.04764, 0.4599, 0.09288, 0.4202, 0.09877, 0.4113, 0.05419, 0.4599, 0.09288, 0.4644, 0.1381, 0.4291, 0.1434, 0.4202, 0.09877, 0.4644, 0.1381, 0.4688, 0.1834, 0.4379, 0.1879, 0.4291, 0.1434, 0.4688, 0.1834, 0.4733, 0.2286, 0.4468, 0.2325, 0.4379, 0.1879, 0.4733, 0.2286, 0.4777, 0.2738, 0.4557, 0.2771, 0.4468, 0.2325, 0.5, 0.0, 0.5, 0.04545, 0.4554, 0.04764, 0.451, 0.002408, 0.5, 0.04545, 0.5, 0.09091, 0.4599, 0.09288, 0.4554, 0.04764, 0.5, 0.09091, 0.5, 0.1364, 0.4644, 0.1381, 0.4599, 0.09288, 0.5, 0.1364, 0.5, 0.1818, 0.4688, 0.1834, 0.4644, 0.1381, 0.5, 0.1818, 0.5, 0.2273, 0.4733, 0.2286, 0.4688, 0.1834, 0.5, 0.2273, 0.5, 0.2727, 0.4777, 0.2738, 0.4733, 0.2286, 0.549, 0.002408, 0.5446, 0.04764, 0.5, 0.04545, 0.5, 0.0, 0.5446, 0.04764, 0.5401, 0.09288, 0.5, 0.09091, 0.5, 0.04545, 0.5401, 0.09288, 0.5356, 0.1381, 0.5, 0.1364, 0.5, 0.09091, 0.5356, 0.1381, 0.5312, 0.1834, 0.5, 0.1818, 0.5, 0.1364, 0.5312, 0.1834, 0.5267, 0.2286, 0.5, 0.2273, 0.5, 0.1818, 0.5267, 0.2286, 0.5223, 0.2738, 0.5, 0.2727, 0.5, 0.2273, 0.5975, 0.009607, 0.5887, 0.05419, 0.5446, 0.04764, 0.549, 0.002408, 0.5887, 0.05419, 0.5798, 0.09877, 0.5401, 0.09288, 0.5446, 0.04764, 0.5798, 0.09877, 0.5709, 0.1434, 0.5356, 0.1381, 0.5401, 0.09288, 0.5709, 0.1434, 0.5621, 0.1879, 0.5312, 0.1834, 0.5356, 0.1381, 0.5621, 0.1879, 0.5532, 0.2325, 0.5267, 0.2286, 0.5312, 0.1834, 0.5532, 0.2325, 0.5443, 0.2771, 0.5223, 0.2738, 0.5267, 0.2286, 0.6451, 0.02153, 0.6319, 0.06503, 0.5887, 0.05419, 0.5975, 0.009607, 0.6319, 0.06503, 0.6188, 0.1085, 0.5798, 0.09877, 0.5887, 0.05419, 0.6188, 0.1085, 0.6056, 0.152, 0.5709, 0.1434, 0.5798, 0.09877, 0.6056, 0.152, 0.5924, 0.1955, 0.5621, 0.1879, 0.5709, 0.1434, 0.5924, 0.1955, 0.5792, 0.239, 0.5532, 0.2325, 0.5621, 0.1879, 0.5792, 0.239, 0.566, 0.2825, 0.5443, 0.2771, 0.5532, 0.2325, 0.6913, 0.03806, 0.6739, 0.08005, 0.6319, 0.06503, 0.6451, 0.02153, 0.6739, 0.08005, 0.6566, 0.122, 0.6188, 0.1085, 0.6319, 0.06503, 0.6566, 0.122, 0.6392, 0.164, 0.6056, 0.152, 0.6188, 0.1085, 0.6392, 0.164, 0.6218, 0.206, 0.5924, 0.1955, 0.6056, 0.152, 0.6218, 0.206, 0.6044, 0.248, 0.5792, 0.239, 0.5924, 0.1955, 0.6044, 0.248, 0.587, 0.29, 0.566, 0.2825, 0.5792, 0.239, 0.7357, 0.05904, 0.7143, 0.09913, 0.6739, 0.08005, 0.6913, 0.03806, 0.7143, 0.09913, 0.6928, 0.1392, 0.6566, 0.122, 0.6739, 0.08005, 0.6928, 0.1392, 0.6714, 0.1793, 0.6392, 0.164, 0.6566, 0.122, 0.6714, 0.1793, 0.65, 0.2194, 0.6218, 0.206, 0.6392, 0.164, 0.65, 0.2194, 0.6286, 0.2595, 0.6044, 0.248, 0.6218, 0.206, 0.6286, 0.2595, 0.6071, 0.2996, 0.587, 0.29, 0.6044, 0.248, 0.7778, 0.08427, 0.7525, 0.1221, 0.7143, 0.09913, 0.7357, 0.05904, 0.7525, 0.1221, 0.7273, 0.1599, 0.6928, 0.1392, 0.7143, 0.09913, 0.7273, 0.1599, 0.702, 0.1976, 0.6714, 0.1793, 0.6928, 0.1392, 0.702, 0.1976, 0.6768, 0.2354, 0.65, 0.2194, 0.6714, 0.1793, 0.6768, 0.2354, 0.6515, 0.2732, 0.6286, 0.2595, 0.65, 0.2194, 0.6515, 0.2732, 0.6263, 0.311, 0.6071, 0.2996, 0.6286, 0.2595, 0.8172, 0.1135, 0.7884, 0.1486, 0.7525, 0.1221, 0.7778, 0.08427, 0.7884, 0.1486, 0.7595, 0.1838, 0.7273, 0.1599, 0.7525, 0.1221, 0.7595, 0.1838, 0.7307, 0.2189, 0.702, 0.1976, 0.7273, 0.1599, 0.7307, 0.2189, 0.7019, 0.254, 0.6768, 0.2354, 0.702, 0.1976, 0.7019, 0.254, 0.673, 0.2892, 0.6515, 0.2732, 0.6768, 0.2354, 0.673, 0.2892, 0.6442, 0.3243, 0.6263, 0.311, 0.6515, 0.2732, 0.8536, 0.1464, 0.8214, 0.1786, 0.7884, 0.1486, 0.8172, 0.1135, 0.8214, 0.1786, 0.7893, 0.2107, 0.7595, 0.1838, 0.7884, 0.1486, 0.7893, 0.2107, 0.7571, 0.2429, 0.7307, 0.2189, 0.7595, 0.1838, 0.7571, 0.2429, 0.725, 0.275, 0.7019, 0.254, 0.7307, 0.2189, 0.725, 0.275, 0.6928, 0.3072, 0.673, 0.2892, 0.7019, 0.254, 0.6928, 0.3072, 0.6607, 0.3393, 0.6442, 0.3243, 0.673, 0.2892, 0.8865, 0.1828, 0.8514, 0.2116, 0.8214, 0.1786, 0.8536, 0.1464, 0.8514, 0.2116, 0.8162, 0.2405, 0.7893, 0.2107, 0.8214, 0.1786, 0.8162, 0.2405, 0.7811, 0.2693, 0.7571, 0.2429, 0.7893, 0.2107, 0.7811, 0.2693, 0.746, 0.2981, 0.725, 0.275, 0.7571, 0.2429, 0.746, 0.2981, 0.7108, 0.327, 0.6928, 0.3072, 0.725, 0.275, 0.7108, 0.327, 0.6757, 0.3558, 0.6607, 0.3393, 0.6928, 0.3072, 0.9157, 0.2222, 0.8779, 0.2475, 0.8514, 0.2116, 0.8865, 0.1828, 0.8779, 0.2475, 0.8401, 0.2727, 0.8162, 0.2405, 0.8514, 0.2116, 0.8401, 0.2727, 0.8024, 0.298, 0.7811, 0.2693, 0.8162, 0.2405, 0.8024, 0.298, 0.7646, 0.3232, 0.746, 0.2981, 0.7811, 0.2693, 0.7646, 0.3232, 0.7268, 0.3485, 0.7108, 0.327, 0.746, 0.2981, 0.7268, 0.3485, 0.689, 0.3737, 0.6757, 0.3558, 0.7108, 0.327, 0.941, 0.2643, 0.9009, 0.2857, 0.8779, 0.2475, 0.9157, 0.2222, 0.9009, 0.2857, 0.8608, 0.3072, 0.8401, 0.2727, 0.8779, 0.2475, 0.8608, 0.3072, 0.8207, 0.3286, 0.8024, 0.298, 0.8401, 0.2727, 0.8207, 0.3286, 0.7806, 0.35, 0.7646, 0.3232, 0.8024, 0.298, 0.7806, 0.35, 0.7405, 0.3714, 0.7268, 0.3485, 0.7646, 0.3232, 0.7405, 0.3714, 0.7004, 0.3929, 0.689, 0.3737, 0.7268, 0.3485, 0.9619, 0.3087, 0.9199, 0.3261, 0.9009, 0.2857, 0.941, 0.2643, 0.9199, 0.3261, 0.878, 0.3434, 0.8608, 0.3072, 0.9009, 0.2857, 0.878, 0.3434, 0.836, 0.3608, 0.8207, 0.3286, 0.8608, 0.3072, 0.836, 0.3608, 0.794, 0.3782, 0.7806, 0.35, 0.8207, 0.3286, 0.794, 0.3782, 0.752, 0.3956, 0.7405, 0.3714, 0.7806, 0.35, 0.752, 0.3956, 0.71, 0.413, 0.7004, 0.3929, 0.7405, 0.3714, 0.9785, 0.3549, 0.935, 0.3681, 0.9199, 0.3261, 0.9619, 0.3087, 0.935, 0.3681, 0.8915, 0.3812, 0.878, 0.3434, 0.9199, 0.3261, 0.8915, 0.3812, 0.848, 0.3944, 0.836, 0.3608, 0.878, 0.3434, 0.848, 0.3944, 0.8045, 0.4076, 0.794, 0.3782, 0.836, 0.3608, 0.8045, 0.4076, 0.761, 0.4208, 0.752, 0.3956, 0.794, 0.3782, 0.761, 0.4208, 0.7175, 0.434, 0.71, 0.413, 0.752, 0.3956, 0.9904, 0.4025, 0.9458, 0.4113, 0.935, 0.3681, 0.9785, 0.3549, 0.9458, 0.4113, 0.9012, 0.4202, 0.8915, 0.3812, 0.935, 0.3681, 0.9012, 0.4202, 0.8566, 0.4291, 0.848, 0.3944, 0.8915, 0.3812, 0.8566, 0.4291, 0.8121, 0.4379, 0.8045, 0.4076, 0.848, 0.3944, 0.8121, 0.4379, 0.7675, 0.4468, 0.761, 0.4208, 0.8045, 0.4076, 0.7675, 0.4468, 0.7229, 0.4557, 0.7175, 0.434, 0.761, 0.4208, 0.9976, 0.451, 0.9524, 0.4554, 0.9458, 0.4113, 0.9904, 0.4025, 0.9524, 0.4554, 0.9071, 0.4599, 0.9012, 0.4202, 0.9458, 0.4113, 0.9071, 0.4599, 0.8619, 0.4644, 0.8566, 0.4291, 0.9012, 0.4202, 0.8619, 0.4644, 0.8166, 0.4688, 0.8121, 0.4379, 0.8566, 0.4291, 0.8166, 0.4688, 0.7714, 0.4733, 0.7675, 0.4468, 0.8121, 0.4379, 0.7714, 0.4733, 0.7262, 0.4777, 0.7229, 0.4557, 0.7675, 0.4468, 1.0, 0.5, 0.9545, 0.5, 0.9524, 0.4554, 0.9976, 0.451, 0.9545, 0.5, 0.9091, 0.5, 0.9071, 0.4599, 0.9524, 0.4554, 0.9091, 0.5, 0.8636, 0.5, 0.8619, 0.4644, 0.9071, 0.4599, 0.8636, 0.5, 0.8182, 0.5, 0.8166, 0.4688, 0.8619, 0.4644, 0.8182, 0.5, 0.7727, 0.5, 0.7714, 0.4733, 0.8166, 0.4688, 0.7727, 0.5, 0.7273, 0.5, 0.7262, 0.4777, 0.7714, 0.4733, 0.9976, 0.549, 0.9524, 0.5446, 0.9545, 0.5, 1.0, 0.5, 0.9524, 0.5446, 0.9071, 0.5401, 0.9091, 0.5, 0.9545, 0.5, 0.9071, 0.5401, 0.8619, 0.5356, 0.8636, 0.5, 0.9091, 0.5, 0.8619, 0.5356, 0.8166, 0.5312, 0.8182, 0.5, 0.8636, 0.5, 0.8166, 0.5312, 0.7714, 0.5267, 0.7727, 0.5, 0.8182, 0.5, 0.7714, 0.5267, 0.7262, 0.5223, 0.7273, 0.5, 0.7727, 0.5, 0.9904, 0.5975, 0.9458, 0.5887, 0.9524, 0.5446, 0.9976, 0.549, 0.9458, 0.5887, 0.9012, 0.5798, 0.9071, 0.5401, 0.9524, 0.5446, 0.9012, 0.5798, 0.8566, 0.5709, 0.8619, 0.5356, 0.9071, 0.5401, 0.8566, 0.5709, 0.8121, 0.5621, 0.8166, 0.5312, 0.8619, 0.5356, 0.8121, 0.5621, 0.7675, 0.5532, 0.7714, 0.5267, 0.8166, 0.5312, 0.7675, 0.5532, 0.7229, 0.5443, 0.7262, 0.5223, 0.7714, 0.5267, 0.9785, 0.6451, 0.935, 0.6319, 0.9458, 0.5887, 0.9904, 0.5975, 0.935, 0.6319, 0.8915, 0.6188, 0.9012, 0.5798, 0.9458, 0.5887, 0.8915, 0.6188, 0.848, 0.6056, 0.8566, 0.5709, 0.9012, 0.5798, 0.848, 0.6056, 0.8045, 0.5924, 0.8121, 0.5621, 0.8566, 0.5709, 0.8045, 0.5924, 0.761, 0.5792, 0.7675, 0.5532, 0.8121, 0.5621, 0.761, 0.5792, 0.7175, 0.566, 0.7229, 0.5443, 0.7675, 0.5532, 0.9619, 0.6913, 0.9199, 0.6739, 0.935, 0.6319, 0.9785, 0.6451, 0.9199, 0.6739, 0.878, 0.6566, 0.8915, 0.6188, 0.935, 0.6319, 0.878, 0.6566, 0.836, 0.6392, 0.848, 0.6056, 0.8915, 0.6188, 0.836, 0.6392, 0.794, 0.6218, 0.8045, 0.5924, 0.848, 0.6056, 0.794, 0.6218, 0.752, 0.6044, 0.761, 0.5792, 0.8045, 0.5924, 0.752, 0.6044, 0.71, 0.587, 0.7175, 0.566, 0.761, 0.5792, 0.941, 0.7357, 0.9009, 0.7143, 0.9199, 0.6739, 0.9619, 0.6913, 0.9009, 0.7143, 0.8608, 0.6928, 0.878, 0.6566, 0.9199, 0.6739, 0.8608, 0.6928, 0.8207, 0.6714, 0.836, 0.6392, 0.878, 0.6566, 0.8207, 0.6714, 0.7806, 0.65, 0.794, 0.6218, 0.836, 0.6392, 0.7806, 0.65, 0.7405, 0.6286, 0.752, 0.6044, 0.794, 0.6218, 0.7405, 0.6286, 0.7004, 0.6071, 0.71, 0.587, 0.752, 0.6044, 0.9157, 0.7778, 0.8779, 0.7525, 0.9009, 0.7143, 0.941, 0.7357, 0.8779, 0.7525, 0.8401, 0.7273, 0.8608, 0.6928, 0.9009, 0.7143, 0.8401, 0.7273, 0.8024, 0.702, 0.8207, 0.6714, 0.8608, 0.6928, 0.8024, 0.702, 0.7646, 0.6768, 0.7806, 0.65, 0.8207, 0.6714, 0.7646, 0.6768, 0.7268, 0.6515, 0.7405, 0.6286, 0.7806, 0.65, 0.7268, 0.6515, 0.689, 0.6263, 0.7004, 0.6071, 0.7405, 0.6286, 0.8865, 0.8172, 0.8514, 0.7884, 0.8779, 0.7525, 0.9157, 0.7778, 0.8514, 0.7884, 0.8162, 0.7595, 0.8401, 0.7273, 0.8779, 0.7525, 0.8162, 0.7595, 0.7811, 0.7307, 0.8024, 0.702, 0.8401, 0.7273, 0.7811, 0.7307, 0.746, 0.7019, 0.7646, 0.6768, 0.8024, 0.702, 0.746, 0.7019, 0.7108, 0.673, 0.7268, 0.6515, 0.7646, 0.6768, 0.7108, 0.673, 0.6757, 0.6442, 0.689, 0.6263, 0.7268, 0.6515, 0.8536, 0.8536, 0.8214, 0.8214, 0.8514, 0.7884, 0.8865, 0.8172, 0.8214, 0.8214, 0.7893, 0.7893, 0.8162, 0.7595, 0.8514, 0.7884, 0.7893, 0.7893, 0.7571, 0.7571, 0.7811, 0.7307, 0.8162, 0.7595, 0.7571, 0.7571, 0.725, 0.725, 0.746, 0.7019, 0.7811, 0.7307, 0.725, 0.725, 0.6928, 0.6928, 0.7108, 0.673, 0.746, 0.7019, 0.6928, 0.6928, 0.6607, 0.6607, 0.6757, 0.6442, 0.7108, 0.673, 0.8172, 0.8865, 0.7884, 0.8514, 0.8214, 0.8214, 0.8536, 0.8536, 0.7884, 0.8514, 0.7595, 0.8162, 0.7893, 0.7893, 0.8214, 0.8214, 0.7595, 0.8162, 0.7307, 0.7811, 0.7571, 0.7571, 0.7893, 0.7893, 0.7307, 0.7811, 0.7019, 0.746, 0.725, 0.725, 0.7571, 0.7571, 0.7019, 0.746, 0.673, 0.7108, 0.6928, 0.6928, 0.725, 0.725, 0.673, 0.7108, 0.6442, 0.6757, 0.6607, 0.6607, 0.6928, 0.6928, 0.7778, 0.9157, 0.7525, 0.8779, 0.7884, 0.8514, 0.8172, 0.8865, 0.7525, 0.8779, 0.7273, 0.8401, 0.7595, 0.8162, 0.7884, 0.8514, 0.7273, 0.8401, 0.702, 0.8024, 0.7307, 0.7811, 0.7595, 0.8162, 0.702, 0.8024, 0.6768, 0.7646, 0.7019, 0.746, 0.7307, 0.7811, 0.6768, 0.7646, 0.6515, 0.7268, 0.673, 0.7108, 0.7019, 0.746, 0.6515, 0.7268, 0.6263, 0.689, 0.6442, 0.6757, 0.673, 0.7108, 0.7357, 0.941, 0.7143, 0.9009, 0.7525, 0.8779, 0.7778, 0.9157, 0.7143, 0.9009, 0.6928, 0.8608, 0.7273, 0.8401, 0.7525, 0.8779, 0.6928, 0.8608, 0.6714, 0.8207, 0.702, 0.8024, 0.7273, 0.8401, 0.6714, 0.8207, 0.65, 0.7806, 0.6768, 0.7646, 0.702, 0.8024, 0.65, 0.7806, 0.6286, 0.7405, 0.6515, 0.7268, 0.6768, 0.7646, 0.6286, 0.7405, 0.6071, 0.7004, 0.6263, 0.689, 0.6515, 0.7268, 0.6913, 0.9619, 0.6739, 0.9199, 0.7143, 0.9009, 0.7357, 0.941, 0.6739, 0.9199, 0.6566, 0.878, 0.6928, 0.8608, 0.7143, 0.9009, 0.6566, 0.878, 0.6392, 0.836, 0.6714, 0.8207, 0.6928, 0.8608, 0.6392, 0.836, 0.6218, 0.794, 0.65, 0.7806, 0.6714, 0.8207, 0.6218, 0.794, 0.6044, 0.752, 0.6286, 0.7405, 0.65, 0.7806, 0.6044, 0.752, 0.587, 0.71, 0.6071, 0.7004, 0.6286, 0.7405, 0.6451, 0.9785, 0.6319, 0.935, 0.6739, 0.9199, 0.6913, 0.9619, 0.6319, 0.935, 0.6188, 0.8915, 0.6566, 0.878, 0.6739, 0.9199, 0.6188, 0.8915, 0.6056, 0.848, 0.6392, 0.836, 0.6566, 0.878, 0.6056, 0.848, 0.5924, 0.8045, 0.6218, 0.794, 0.6392, 0.836, 0.5924, 0.8045, 0.5792, 0.761, 0.6044, 0.752, 0.6218, 0.794, 0.5792, 0.761, 0.566, 0.7175, 0.587, 0.71, 0.6044, 0.752, 0.5975, 0.9904, 0.5887, 0.9458, 0.6319, 0.935, 0.6451, 0.9785, 0.5887, 0.9458, 0.5798, 0.9012, 0.6188, 0.8915, 0.6319, 0.935, 0.5798, 0.9012, 0.5709, 0.8566, 0.6056, 0.848, 0.6188, 0.8915, 0.5709, 0.8566, 0.5621, 0.8121, 0.5924, 0.8045, 0.6056, 0.848, 0.5621, 0.8121, 0.5532, 0.7675, 0.5792, 0.761, 0.5924, 0.8045, 0.5532, 0.7675, 0.5443, 0.7229, 0.566, 0.7175, 0.5792, 0.761, 0.549, 0.9976, 0.5446, 0.9524, 0.5887, 0.9458, 0.5975, 0.9904, 0.5446, 0.9524, 0.5401, 0.9071, 0.5798, 0.9012, 0.5887, 0.9458, 0.5401, 0.9071, 0.5356, 0.8619, 0.5709, 0.8566, 0.5798, 0.9012, 0.5356, 0.8619, 0.5312, 0.8166, 0.5621, 0.8121, 0.5709, 0.8566, 0.5312, 0.8166, 0.5267, 0.7714, 0.5532, 0.7675, 0.5621, 0.8121, 0.5267, 0.7714, 0.5223, 0.7262, 0.5443, 0.7229, 0.5532, 0.7675, 0.5, 1.0, 0.5, 0.9545, 0.5446, 0.9524, 0.549, 0.9976, 0.5, 0.9545, 0.5, 0.9091, 0.5401, 0.9071, 0.5446, 0.9524, 0.5, 0.9091, 0.5, 0.8636, 0.5356, 0.8619, 0.5401, 0.9071, 0.5, 0.8636, 0.5, 0.8182, 0.5312, 0.8166, 0.5356, 0.8619, 0.5, 0.8182, 0.5, 0.7727, 0.5267, 0.7714, 0.5312, 0.8166, 0.5, 0.7727, 0.5, 0.7273, 0.5223, 0.7262, 0.5267, 0.7714, 0.1818, 0.0, 0.2273, 0.07873, 0.1364, 0.07873, 0.2727, 0.1575, 0.3182, 0.07873, 0.3636, 0.1575, 0.9091, 0.0, 0.9545, 0.07873, 0.8636, 0.07873, 0.7273, 0.0, 0.7727, 0.07873, 0.6818, 0.07873, 0.5455, 0.0, 0.5909, 0.07873, 0.5, 0.07873, 0.2727, 0.1575, 0.3636, 0.1575, 0.3182, 0.2362, 0.09091, 0.1575, 0.1818, 0.1575, 0.1364, 0.2362, 0.8182, 0.1575, 0.9091, 0.1575, 0.8636, 0.2362, 0.6364, 0.1575, 0.7273, 0.1575, 0.6818, 0.2362, 0.4545, 0.1575, 0.5455, 0.1575, 0.5, 0.2362, 0.2727, 0.1575, 0.3182, 0.2362, 0.2273, 0.2362, 0.09091, 0.1575, 0.1364, 0.2362, 0.04546, 0.2362, 0.8182, 0.1575, 0.8636, 0.2362, 0.7727, 0.2362, 0.6364, 0.1575, 0.6818, 0.2362, 0.5909, 0.2362, 0.4545, 0.1575, 0.5, 0.2362, 0.4091, 0.2362, 0.1818, 0.3149, 0.2727, 0.3149, 0.2273, 0.3937, 0.0, 0.3149, 0.09091, 0.3149, 0.04546, 0.3937, 0.7273, 0.3149, 0.8182, 0.3149, 0.7727, 0.3937, 0.5455, 0.3149, 0.6364, 0.3149, 0.5909, 0.3937, 0.3636, 0.3149, 0.4545, 0.3149, 0.4091, 0.3937, 0.4091, 0.3937, 0.5, 0.3937, 0.4545, 0.4724, 0.4091, 0.3937, 0.4545, 0.3149, 0.5, 0.3937, 0.4545, 0.3149, 0.5455, 0.3149, 0.5, 0.3937, 0.5909, 0.3937, 0.6818, 0.3937, 0.6364, 0.4724, 0.5909, 0.3937, 0.6364, 0.3149, 0.6818, 0.3937, 0.6364, 0.3149, 0.7273, 0.3149, 0.6818, 0.3937, 0.7727, 0.3937, 0.8636, 0.3937, 0.8182, 0.4724, 0.7727, 0.3937, 0.8182, 0.3149, 0.8636, 0.3937, 0.8182, 0.3149, 0.9091, 0.3149, 0.8636, 0.3937, 0.04546, 0.3937, 0.1364, 0.3937, 0.09091, 0.4724, 0.04546, 0.3937, 0.09091, 0.3149, 0.1364, 0.3937, 0.09091, 0.3149, 0.1818, 0.3149, 0.1364, 0.3937, 0.2273, 0.3937, 0.3182, 0.3937, 0.2727, 0.4724, 0.2273, 0.3937, 0.2727, 0.3149, 0.3182, 0.3937, 0.2727, 0.3149, 0.3636, 0.3149, 0.3182, 0.3937, 0.4091, 0.2362, 0.4545, 0.3149, 0.3636, 0.3149, 0.4091, 0.2362, 0.5, 0.2362, 0.4545, 0.3149, 0.5, 0.2362, 0.5455, 0.3149, 0.4545, 0.3149, 0.5909, 0.2362, 0.6364, 0.3149, 0.5455, 0.3149, 0.5909, 0.2362, 0.6818, 0.2362, 0.6364, 0.3149, 0.6818, 0.2362, 0.7273, 0.3149, 0.6364, 0.3149, 0.7727, 0.2362, 0.8182, 0.3149, 0.7273, 0.3149, 0.7727, 0.2362, 0.8636, 0.2362, 0.8182, 0.3149, 0.8636, 0.2362, 0.9091, 0.3149, 0.8182, 0.3149, 0.04546, 0.2362, 0.09091, 0.3149, 0.0, 0.3149, 0.04546, 0.2362, 0.1364, 0.2362, 0.09091, 0.3149, 0.1364, 0.2362, 0.1818, 0.3149, 0.09091, 0.3149, 0.2273, 0.2362, 0.2727, 0.3149, 0.1818, 0.3149, 0.2273, 0.2362, 0.3182, 0.2362, 0.2727, 0.3149, 0.3182, 0.2362, 0.3636, 0.3149, 0.2727, 0.3149, 0.5, 0.2362, 0.5909, 0.2362, 0.5455, 0.3149, 0.5, 0.2362, 0.5455, 0.1575, 0.5909, 0.2362, 0.5455, 0.1575, 0.6364, 0.1575, 0.5909, 0.2362, 0.6818, 0.2362, 0.7727, 0.2362, 0.7273, 0.3149, 0.6818, 0.2362, 0.7273, 0.1575, 0.7727, 0.2362, 0.7273, 0.1575, 0.8182, 0.1575, 0.7727, 0.2362, 0.8636, 0.2362, 0.9545, 0.2362, 0.9091, 0.3149, 0.8636, 0.2362, 0.9091, 0.1575, 0.9545, 0.2362, 0.9091, 0.1575, 1.0, 0.1575, 0.9545, 0.2362, 0.1364, 0.2362, 0.2273, 0.2362, 0.1818, 0.3149, 0.1364, 0.2362, 0.1818, 0.1575, 0.2273, 0.2362, 0.1818, 0.1575, 0.2727, 0.1575, 0.2273, 0.2362, 0.3182, 0.2362, 0.4091, 0.2362, 0.3636, 0.3149, 0.3182, 0.2362, 0.3636, 0.1575, 0.4091, 0.2362, 0.3636, 0.1575, 0.4545, 0.1575, 0.4091, 0.2362, 0.5, 0.07873, 0.5455, 0.1575, 0.4545, 0.1575, 0.5, 0.07873, 0.5909, 0.07873, 0.5455, 0.1575, 0.5909, 0.07873, 0.6364, 0.1575, 0.5455, 0.1575, 0.6818, 0.07873, 0.7273, 0.1575, 0.6364, 0.1575, 0.6818, 0.07873, 0.7727, 0.07873, 0.7273, 0.1575, 0.7727, 0.07873, 0.8182, 0.1575, 0.7273, 0.1575, 0.8636, 0.07873, 0.9091, 0.1575, 0.8182, 0.1575, 0.8636, 0.07873, 0.9545, 0.07873, 0.9091, 0.1575, 0.9545, 0.07873, 1.0, 0.1575, 0.9091, 0.1575, 0.3636, 0.1575, 0.4091, 0.07873, 0.4545, 0.1575, 0.3636, 0.1575, 0.3182, 0.07873, 0.4091, 0.07873, 0.3182, 0.07873, 0.3636, 0.0, 0.4091, 0.07873, 0.1364, 0.07873, 0.1818, 0.1575, 0.09091, 0.1575, 0.1364, 0.07873, 0.2273, 0.07873, 0.1818, 0.1575, 0.2273, 0.07873, 0.2727, 0.1575, 0.1818, 0.1575])
me_cone.materials.append(mat_material_001)
me_cone.materials.append(mat_material_002)
me_cone.use_remesh_fix_poles = True
me_cone.use_remesh_preserve_attributes = False
me_cone.update()

# ---- objects
ob_light = bpy.data.objects.new('Light', light_light)
ob_camera = bpy.data.objects.new('Camera', cam_camera)
ob_cone = bpy.data.objects.new('Cone', me_cone)

# ---- transforms, parenting, visibility, modifiers, constraints
ob_light.location = (4.076, 1.005, 5.904)
ob_light.rotation_euler = (0.6503, 0.05522, 1.866)
ob_light.lock_rotations_4d = False
ob_light.empty_display_type = 'ARROWS'
ob_light.color = (0.0, 0.0, 0.0, 0.0)
ob_light.lineart.crease_threshold = 0.0
ob_camera.location = (9.901, -9.931, 9.588)
ob_camera.rotation_euler = (1.109, 0.0, 0.8149)
ob_camera.lock_rotations_4d = False
ob_camera.empty_display_type = 'ARROWS'
ob_camera.color = (0.0, 0.0, 0.0, 0.0)
ob_camera.display_type = 'WIRE'
ob_camera.lineart.crease_threshold = 0.0
ob_cone.location = (0.0, 0.0, 0.0)

# ---- collection membership
col_collection.objects.link(ob_light)
col_collection.objects.link(ob_camera)
col_collection.objects.link(ob_cone)

# ---- scene / render settings (as saved in the file)
scene.camera = ob_camera
scene.frame_start = 1; scene.frame_end = 250; scene.frame_set(1)
scene.render.engine = 'BLENDER_EEVEE_NEXT'
scene.cycles.use_denoising = False
scene.cycles.samples = 128
scene.cycles.sampling_pattern = 'TABULATED_SOBOL'
scene.cycles.use_adaptive_sampling = False
scene.cycles.use_light_tree = False
scene.view_settings.view_transform = 'Standard'
bpy.context.view_layer.update()
